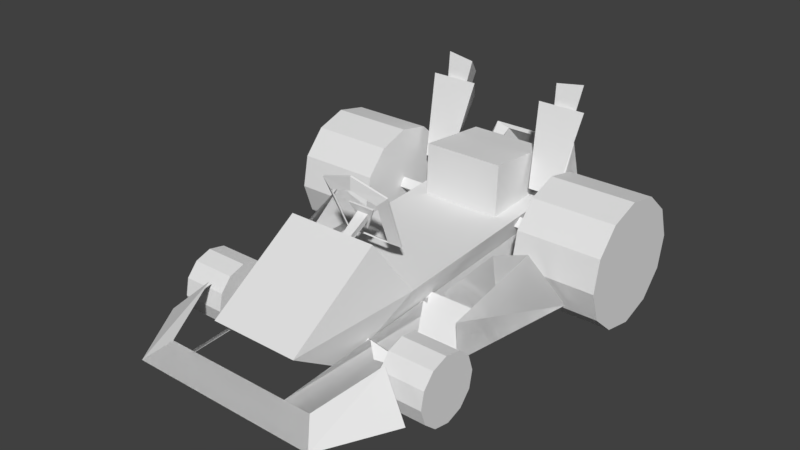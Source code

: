 # Source: rtxtkart.blend  (saved by Blender 2.77.0; exported with 4.5.12 LTS)
import bpy
from mathutils import Matrix  # noqa: F401  (used for matrix-valued properties, if any)

bpy.ops.wm.read_factory_settings(use_empty=True)
scene = bpy.context.scene
scene.name = 'Scene'

# ---- collections
col_collection_1 = bpy.data.collections.new('Collection 1'); scene.collection.children.link(col_collection_1)

# ---- materials (node trees are filled in below, after node groups)
mat_material2_bmp = bpy.data.materials.new('Material2.bmp')
mat_material2_bmp.alpha_threshold = 0.0
mat_material2_bmp.use_transparent_shadow = False
mat_material2_bmp.roughness = 0.5
mat_material_bmp = bpy.data.materials.new('Material.bmp')
mat_material_bmp.alpha_threshold = 0.0
mat_material_bmp.use_transparent_shadow = False
mat_material_bmp.preview_render_type = 'FLAT'
mat_material_bmp.specular_color = (0.5, 0.5, 0.5)
mat_material_bmp.roughness = 0.5
mat_material1_bmp = bpy.data.materials.new('Material1.bmp')
mat_material1_bmp.alpha_threshold = 0.0
mat_material1_bmp.use_transparent_shadow = False
mat_material1_bmp.specular_color = (0.5, 0.5, 0.5)
mat_material1_bmp.roughness = 0.5

# ---- material node trees

# ---- world
world_world = bpy.data.worlds.new('World'); scene.world = world_world
world_world.color = (0.05088, 0.05088, 0.05088)
world_world.use_sun_shadow = False
world_world.sun_shadow_jitter_overblur = 0.0
world_world.cycles.sampling_method = 'MANUAL'

# ---- meshes
me_polygon1 = bpy.data.meshes.new('polygon1')
me_polygon1.from_pydata([(0.106, 0.428, 0.219), (0.07666, 0.4036, 0.2261), (0.0, 0.4634, 0.2314), (0.0, 0.4255, 0.2339), (-0.106, 0.428, 0.219), (-0.07666, 0.4036, 0.2261), (-0.09228, 0.2578, 0.1587), (-0.0669, 0.2732, 0.1802), (0.09228, 0.2578, 0.1587), (0.0669, 0.2732, 0.1802), (0.106, 0.428, 0.219), (0.07666, 0.4036, 0.2261), (0.0, 0.4634, 0.2314), (0.0, 0.4255, 0.2339), (0.106, 0.428, 0.219), (0.07666, 0.4036, 0.2261), (0.09228, 0.2578, 0.1587), (0.0669, 0.2732, 0.1802), (-0.09228, 0.2578, 0.1587), (-0.0669, 0.2732, 0.1802), (-0.106, 0.428, 0.219), (-0.07666, 0.4036, 0.2261), (0.0, 0.4634, 0.2314), (0.0, 0.4255, 0.2339), (0.2275, 0.2256, -0.3425), (0.2556, 0.4541, -0.4287), (0.1392, 0.2256, -0.3425), (0.1111, 0.4541, -0.4287), (0.1833, 0.1963, -0.4087), (0.1833, 0.364, -0.5261), (0.2275, 0.2256, -0.3425), (0.2556, 0.4541, -0.4287), (-0.2556, 0.4541, -0.4287), (-0.2275, 0.2256, -0.3425), (-0.1111, 0.4541, -0.4287), (-0.1392, 0.2256, -0.3425), (-0.1833, 0.364, -0.5261), (-0.1833, 0.1963, -0.4087), (-0.2556, 0.4541, -0.4287), (-0.2275, 0.2256, -0.3425), (-0.1328, 0.0625, -0.4924), (0.1328, 0.0625, -0.4924), (-0.1328, 0.0625, 0.428), (0.1328, 0.0625, 0.428), (-0.1328, 0.1875, 0.5986), (0.1328, 0.1875, 0.5986), (0.2324, 0.1194, 0.6558), (0.2839, 0.07495, 0.72), (-0.2324, 0.1194, 0.6558), (-0.2839, 0.07495, 0.72), (-0.2979, 0.1704, 0.4714), (-0.3979, 0.07495, 0.5237), (0.0, 0.06531, 0.4003), (0.3262, 0.09363, 0.3679), (-0.3262, 0.09363, 0.3679), (0.0, 0.1202, 0.3351), (0.3264, 0.2109, -0.06397), (0.3469, 0.07495, 0.09473), (0.2166, 0.1692, -0.06397), (0.1343, 0.07495, 0.1714), (0.2839, 0.07495, 0.72), (0.3977, 0.07495, 0.5237), (0.2324, 0.1194, 0.6558), (0.2979, 0.1704, 0.4714), (0.3264, 0.2109, -0.06397), (0.2166, 0.1692, -0.06397), (0.3469, 0.07495, 0.09473), (0.1343, 0.07495, 0.1714), (0.3262, 0.1034, 0.3787), (0.0, 0.13, 0.3459), (0.0, 0.0751, 0.4111), (-0.3262, 0.1034, 0.3787), (-0.1526, 0.1194, -0.4714), (-0.1367, 0.2717, -0.582), (-0.2136, 0.07495, -0.5127), (-0.1204, 0.2219, -0.6167), (-0.1204, 0.2219, -0.6167), (-0.1367, 0.2717, -0.582), (-0.2136, 0.07495, -0.5127), (-0.1526, 0.1194, -0.4714), (-0.3416, 0.07495, 0.2588), (-0.2996, 0.1411, 0.2063), (-0.4204, 0.07495, -0.09839), (-0.3264, 0.2109, -0.06397), (-0.1343, 0.07495, 0.1714), (-0.2166, 0.1692, -0.06397), (-0.3469, 0.07495, 0.09473), (-0.3264, 0.2109, -0.06397), (0.1204, 0.2219, -0.6167), (0.2136, 0.07495, -0.5127), (0.1367, 0.2717, -0.582), (0.1526, 0.1194, -0.4714), (0.3264, 0.2109, -0.06397), (0.2996, 0.1411, 0.2063), (0.4204, 0.07495, -0.09839), (0.3416, 0.07495, 0.2588), (0.3264, 0.2109, -0.06397), (0.4204, 0.07495, -0.09839), (0.2996, 0.1411, 0.2063), (0.3416, 0.07495, 0.2588), (-0.3264, 0.2109, -0.06397), (-0.2166, 0.1692, -0.06397), (-0.3469, 0.07495, 0.09473), (-0.1343, 0.07495, 0.1714), (-0.3416, 0.07495, 0.2588), (-0.4204, 0.07495, -0.09839), (-0.2996, 0.1411, 0.2063), (-0.3264, 0.2109, -0.06397), (0.1204, 0.2219, -0.6167), (0.1367, 0.2717, -0.582), (0.2136, 0.07495, -0.5127), (0.1526, 0.1194, -0.4714), (-0.2839, 0.07495, 0.72), (-0.2324, 0.1194, 0.6558), (-0.3979, 0.07495, 0.5237), (-0.2979, 0.1704, 0.4714), (-0.1526, 0.1194, 0.6558), (-0.2136, 0.07495, 0.6558), (-0.2136, 0.07495, -0.5127), (-0.1526, 0.1194, -0.4714), (0.3416, 0.07495, 0.2588), (-0.3416, 0.07495, 0.2588), (-0.2996, 0.1184, 0.1541), (0.2996, 0.1184, 0.1541), (-0.1204, 0.2219, -0.6167), (0.1204, 0.2219, -0.6167), (0.1367, 0.2717, -0.582), (-0.1367, 0.2717, -0.582), (-0.2839, 0.07495, 0.72), (0.2839, 0.07495, 0.72), (0.2324, 0.1194, 0.6558), (-0.2324, 0.1194, 0.6558), (-0.1204, 0.2219, -0.6167), (-0.1367, 0.2717, -0.582), (0.1367, 0.2717, -0.582), (0.1204, 0.2219, -0.6167), (0.1328, 0.1875, 0.5986), (0.1328, 0.3538, 0.3098), (-0.1328, 0.3538, 0.3098), (-0.1328, 0.1875, 0.5986), (-0.1328, 0.3538, 0.3098), (0.1328, 0.3538, 0.3098), (0.1709, 0.1875, 0.2158), (-0.1709, 0.1875, 0.2158), (0.3416, 0.08229, 0.2206), (0.2996, 0.1257, 0.1159), (-0.2996, 0.1257, 0.1159), (-0.3416, 0.08229, 0.2206), (-0.1709, 0.1875, 0.2158), (0.1709, 0.1875, 0.2158), (0.1709, 0.1875, -0.4016), (-0.1709, 0.1875, -0.4016), (-0.1709, 0.1875, -0.4016), (0.1709, 0.1875, -0.4016), (0.1328, 0.0625, -0.4924), (-0.1328, 0.0625, -0.4924), (-0.1526, 0.1194, 0.6558), (-0.1526, 0.1194, -0.4714), (-0.2136, 0.07495, -0.5127), (-0.2136, 0.07495, 0.6558), (0.1328, 0.0625, 0.428), (0.1328, 0.0625, -0.4924), (0.1709, 0.1875, -0.4016), (0.1709, 0.1875, 0.2158), (-0.1328, 0.0625, -0.4924), (-0.1328, 0.0625, 0.428), (-0.1709, 0.1875, 0.2158), (-0.1709, 0.1875, -0.4016), (0.1526, 0.1194, 0.6558), (0.2136, 0.07495, 0.6558), (0.2136, 0.07495, -0.5127), (0.1526, 0.1194, -0.4714), (0.2979, 0.1704, 0.4714), (0.3977, 0.07495, 0.5237), (0.2839, 0.07495, 0.72), (0.2324, 0.1194, 0.6558), (-0.1206, 0.08545, -0.1973), (0.1206, 0.08545, -0.1973), (0.1206, 0.3408, -0.2227), (-0.1206, 0.3408, -0.2227), (-0.1206, 0.3408, -0.2227), (0.1206, 0.3408, -0.2227), (0.1206, 0.3069, -0.4478), (-0.1206, 0.3069, -0.4478), (-0.1206, 0.3069, -0.4478), (0.1206, 0.3069, -0.4478), (0.1206, 0.08545, -0.4668), (-0.1206, 0.08545, -0.4668), (0.1206, 0.08545, -0.1973), (0.1206, 0.08545, -0.4668), (0.1206, 0.3069, -0.4478), (0.1206, 0.3408, -0.2227), (-0.1206, 0.08545, -0.4668), (-0.1206, 0.08545, -0.1973), (-0.1206, 0.3408, -0.2227), (-0.1206, 0.3069, -0.4478), (0.1526, 0.1194, 0.6558), (0.1526, 0.1194, -0.4714), (0.2136, 0.07495, -0.5127), (0.2136, 0.07495, 0.6558), (0.04077, 0.3684, 0.1956), (0.0, 0.2937, 0.1755), (-0.04077, 0.3684, 0.1956), (0.04077, 0.3684, 0.1956), (-0.04077, 0.3684, 0.1956), (0.0, 0.2937, 0.1755), (0.1328, 0.0625, 0.428), (0.1709, 0.1875, 0.2158), (0.1328, 0.1875, 0.5986), (-0.1848, 0.142, -0.3495), (-0.2283, 0.5148, -0.4679), (-0.1442, 0.5031, -0.4632), (0.1848, 0.142, -0.3495), (0.1442, 0.5031, -0.4632), (0.2283, 0.5148, -0.4679), (0.1111, 0.4541, -0.4287), (0.2556, 0.4541, -0.4287), (0.1833, 0.364, -0.5261), (0.1328, 0.1875, 0.5986), (0.1709, 0.1875, 0.2158), (0.1328, 0.3538, 0.3098), (-0.1709, 0.1875, 0.2158), (-0.1328, 0.1875, 0.5986), (-0.1328, 0.3538, 0.3098), (-0.4187, 0.1631, -0.2862), (-0.1348, 0.1829, -0.2562), (-0.1348, 0.1345, -0.3082), (0.4187, 0.1631, -0.2862), (0.1348, 0.1345, -0.3082), (0.1348, 0.1829, -0.2562), (0.01758, 0.3479, 0.1919), (-0.01758, 0.3479, 0.1919), (0.0, 0.2056, 0.4539), (-0.1709, 0.1875, 0.2158), (-0.1328, 0.0625, 0.428), (-0.1328, 0.1875, 0.5986), (-0.1111, 0.4541, -0.4287), (-0.1833, 0.364, -0.5261), (-0.2556, 0.4541, -0.4287), (0.1783, 0.4438, -0.5273), (-0.1783, 0.4438, -0.5273), (0.0669, 0.2748, 0.1761), (0.07666, 0.4052, 0.222), (0.09228, 0.2595, 0.1546), (-0.106, 0.4296, 0.2149), (0.0, 0.465, 0.2274), (-0.0669, 0.2748, 0.1761), (0.09228, 0.2595, 0.1546), (-0.09228, 0.2595, 0.1546), (0.07666, 0.4052, 0.222), (0.0, 0.4272, 0.2298), (0.106, 0.4296, 0.2149), (0.106, 0.4296, 0.2149), (-0.07666, 0.4052, 0.222), (0.0, 0.4272, 0.2298), (0.0, 0.465, 0.2274), (0.0669, 0.2748, 0.1761), (-0.01195, 0.325, 0.1897), (0.0, 0.1826, 0.4517), (0.01195, 0.325, 0.1897), (-0.04077, 0.3671, 0.2006), (0.0, 0.2924, 0.1805), (0.04077, 0.3671, 0.2006), (-0.2136, 0.06384, -0.5087), (-0.2136, 0.07396, 0.6591), (-0.09262, 0.2606, -0.5781), (-0.1354, 0.1455, -0.4805), (-0.07852, 0.2108, -0.6127), (-0.1526, 0.1184, 0.6591), (-0.07972, 0.2108, -0.6127), (0.1041, 0.2606, -0.5781), (0.1896, 0.101, -0.5218), (0.1354, 0.1455, -0.4805), (0.1526, 0.1083, -0.4675), (0.2136, 0.06384, -0.5087), (-0.1896, 0.101, -0.5218), (0.09236, 0.2108, -0.6127), (0.09236, 0.2108, -0.6127), (0.1526, 0.1184, 0.6591), (-0.1526, 0.1083, -0.4675), (0.1041, 0.2606, -0.5781), (-0.09142, 0.2606, -0.5781), (0.2136, 0.07396, 0.6591), (0.1348, 0.1097, -0.2903), (0.1348, 0.158, -0.2383), (0.4187, 0.1382, -0.2683), (-0.1348, 0.158, -0.2383), (-0.1348, 0.1097, -0.2903), (-0.4187, 0.1382, -0.2683)], [], [(10, 8, 243, 252), (1, 3, 250, 249), (2, 3, 4), (3, 5, 4), (4, 5, 6), (5, 7, 6), (6, 7, 8), (7, 9, 8), (20, 18, 248, 244), (9, 11, 242, 241), (12, 13, 14), (13, 15, 14), (14, 15, 16), (15, 17, 16), (2, 0, 251, 255), (16, 17, 256, 247), (23, 22, 245, 254), (22, 20, 244, 245), (18, 16, 247, 248), (8, 9, 241, 243), (24, 25, 26), (25, 27, 26), (26, 27, 28), (27, 29, 28), (28, 29, 30), (29, 31, 30), (32, 33, 34), (33, 35, 34), (34, 35, 36), (35, 37, 36), (36, 37, 38), (37, 39, 38), (40, 41, 42), (41, 43, 42), (42, 43, 44), (43, 45, 44), (46, 47, 48), (47, 49, 48), (48, 49, 50), (49, 51, 50), (55, 54, 52), (53, 55, 52), (56, 57, 58), (57, 59, 58), (60, 61, 62), (61, 63, 62), (64, 65, 66), (65, 67, 66), (68, 70, 69), (69, 70, 71), (72, 73, 74), (73, 75, 74), (76, 78, 77), (77, 78, 79), (80, 81, 82), (81, 83, 82), (84, 85, 86), (85, 87, 86), (88, 89, 90), (89, 91, 90), (92, 93, 94), (93, 95, 94), (96, 97, 98), (97, 99, 98), (100, 101, 102), (101, 103, 102), (104, 105, 106), (105, 107, 106), (108, 110, 109), (109, 110, 111), (112, 113, 114), (113, 115, 114), (116, 117, 118), (118, 119, 116), (120, 121, 122), (122, 123, 120), (124, 125, 126), (126, 127, 124), (128, 129, 130), (130, 131, 128), (132, 134, 133), (134, 132, 135), (136, 137, 138), (138, 139, 136), (140, 141, 142), (142, 143, 140), (144, 145, 146), (146, 147, 144), (148, 149, 150), (150, 151, 148), (152, 153, 154), (154, 155, 152), (156, 158, 157), (158, 156, 159), (160, 161, 162), (162, 163, 160), (164, 165, 166), (166, 167, 164), (168, 169, 170), (170, 171, 168), (172, 173, 174), (174, 175, 172), (176, 177, 178), (178, 179, 176), (180, 181, 182), (182, 183, 180), (184, 185, 186), (186, 187, 184), (188, 189, 190), (190, 191, 188), (192, 193, 194), (194, 195, 192), (196, 198, 197), (198, 196, 199), (68, 69, 55, 53), (70, 68, 53, 52), (200, 201, 202), (203, 205, 204), (206, 207, 208), (209, 211, 210), (212, 214, 213), (215, 216, 217), (218, 219, 220), (221, 222, 223), (224, 226, 225), (227, 229, 228), (230, 232, 231), (233, 234, 235), (236, 237, 238), (210, 240, 209), (211, 209, 240), (213, 239, 212), (214, 212, 239), (214, 239, 213), (211, 240, 210), (251, 249, 255), (249, 250, 255), (243, 241, 252), (241, 242, 252), (247, 256, 248), (256, 246, 248), (248, 246, 244), (246, 253, 244), (244, 253, 245), (253, 254, 245), (3, 2, 255, 250), (21, 23, 254, 253), (19, 21, 253, 246), (0, 1, 249, 251), (11, 10, 252, 242), (17, 19, 246, 256), (259, 257, 258), (230, 231, 257, 259), (232, 230, 259, 258), (231, 232, 258, 257), (262, 260, 261), (205, 203, 262, 261), (203, 204, 260, 262), (204, 205, 261, 260), (267, 265, 275), (265, 266, 275), (277, 280, 271), (280, 272, 271), (269, 281, 270), (270, 276, 269), (268, 279, 263), (263, 264, 268), (278, 273, 274), (274, 282, 278), (196, 197, 273, 278), (109, 111, 272, 280), (135, 132, 269, 276), (79, 78, 275, 266), (199, 196, 278, 282), (159, 156, 268, 264), (108, 109, 280, 277), (76, 77, 265, 267), (111, 110, 271, 272), (197, 198, 274, 273), (132, 133, 281, 269), (78, 76, 267, 275), (134, 135, 276, 270), (133, 134, 270, 281), (158, 159, 264, 263), (198, 199, 282, 274), (110, 108, 277, 271), (77, 79, 266, 265), (156, 157, 279, 268), (157, 158, 263, 279), (288, 286, 287), (285, 283, 284), (228, 229, 284, 283), (226, 224, 288, 287), (225, 226, 287, 286), (227, 228, 283, 285), (224, 225, 286, 288), (229, 227, 285, 284), (69, 71, 54, 55), (71, 70, 52, 54)])
_uv = me_polygon1.uv_layers.new(name='UVMap')
_uv.uv.foreach_set('vector', [0.4874, 0.4133, 0.3397, 0.4133, 0.3398, 0.4097, 0.4876, 0.4097, 0.4051, 0.4241, 0.3397, 0.4241, 0.3397, 0.4205, 0.4051, 0.4205, 0.6797, -0.2949, 0.6348, -0.2949, 0.6797, -0.2949, 0.6348, -0.2949, 0.6348, -0.2949, 0.6797, -0.2949, 0.6797, -0.2949, 0.6348, -0.2949, 0.6797, -0.4609, 0.6348, -0.2949, 0.6348, -0.4609, 0.6797, -0.4609, 0.6797, -0.4609, 0.6348, -0.4609, 0.6797, -0.4609, 0.6348, -0.4609, 0.6348, -0.4609, 0.6797, -0.4609, 0.6379, 0.4006, 0.4902, 0.4022, 0.4903, 0.3987, 0.6381, 0.397, 0.3397, 0.4133, 0.4527, 0.4133, 0.4529, 0.4169, 0.3399, 0.4169, 0.6797, -0.2949, 0.6348, -0.2949, 0.6797, -0.2949, 0.6348, -0.2949, 0.6348, -0.2949, 0.6797, -0.2949, 0.6797, -0.2949, 0.6348, -0.2949, 0.6797, -0.4609, 0.6348, -0.2949, 0.6348, -0.4609, 0.6797, -0.4609, 0.3397, 0.4169, 0.4315, 0.4169, 0.4314, 0.4205, 0.3397, 0.4205, 0.6797, -0.4609, 0.6348, -0.4609, 0.6348, -0.4609, 0.6797, -0.4609, 0.0, 0.0, 0.0, 0.0, 0.0, 0.0, 0.0, 0.0, 0.7296, 0.4022, 0.6379, 0.4006, 0.6381, 0.397, 0.7298, 0.3987, 0.4902, 0.4022, 0.3397, 0.3971, 0.3398, 0.3935, 0.4903, 0.3987, 0.6797, -0.4609, 0.6348, -0.4609, 0.6348, -0.4609, 0.6797, -0.4609, 0.1797, -0.9941, 0.1797, -0.6309, 0.005859, -0.9941, 0.1797, -0.6309, 0.005859, -0.6309, 0.005859, -0.9941, 0.005859, -0.9941, 0.005859, -0.6309, 0.1797, -0.9941, 0.005859, -0.6309, 0.1797, -0.6309, 0.1797, -0.9941, 0.1797, -0.9941, 0.1797, -0.6309, 0.005859, -0.9941, 0.1797, -0.6309, 0.005859, -0.6309, 0.005859, -0.9941, 0.1797, -0.6309, 0.1797, -0.9941, 0.005859, -0.6309, 0.1797, -0.9941, 0.005859, -0.9941, 0.005859, -0.6309, 0.005859, -0.6309, 0.005859, -0.9941, 0.1797, -0.6309, 0.005859, -0.9941, 0.1797, -0.9941, 0.1797, -0.6309, 0.1797, -0.6309, 0.1797, -0.9941, 0.005859, -0.6309, 0.1797, -0.9941, 0.005859, -0.9941, 0.005859, -0.6309, 0.005859, -0.07422, 0.1855, -0.07422, 0.005859, -0.4941, 0.1855, -0.07422, 0.1855, -0.4941, 0.005859, -0.4941, 0.005859, -0.4941, 0.1855, -0.4941, 0.005859, -0.6152, 0.1855, -0.4941, 0.1855, -0.6152, 0.005859, -0.6152, 0.9941, -0.07031, 0.9941, -0.209, 0.8145, -0.07031, 0.9941, -0.209, 0.8145, -0.209, 0.8145, -0.07031, 0.8145, -0.07031, 0.8145, -0.209, 0.9941, -0.07031, 0.8145, -0.209, 0.9941, -0.209, 0.9941, -0.07031, 0.2891, -0.2734, 0.7656, -0.2051, 0.2891, -0.2051, 0.7656, -0.2051, 0.2891, -0.2734, 0.2891, -0.2051, 0.9902, -0.1172, 0.9902, -0.2441, 0.8281, -0.07227, 0.9902, -0.2441, 0.8203, -0.2441, 0.8281, -0.07227, 0.8145, -0.209, 0.9941, -0.209, 0.8145, -0.07031, 0.9941, -0.209, 0.9941, -0.07031, 0.8145, -0.07031, 0.9902, -0.1172, 0.8281, -0.07227, 0.9902, -0.2441, 0.8281, -0.07227, 0.8203, -0.2441, 0.9902, -0.2441, 0.7656, -0.2051, 0.2891, -0.2051, 0.2891, -0.2734, 0.2891, -0.2734, 0.2891, -0.2051, 0.7656, -0.2051, 0.005859, -0.009766, 0.9941, -0.009766, 0.005859, -0.05469, 0.9941, -0.009766, 0.9941, -0.05469, 0.005859, -0.05469, 0.9941, -0.05469, 0.005859, -0.05469, 0.9941, -0.009766, 0.9941, -0.009766, 0.005859, -0.05469, 0.005859, -0.009766, 0.8145, -0.209, 0.8145, -0.07031, 0.9941, -0.209, 0.8145, -0.07031, 0.9941, -0.07031, 0.9941, -0.209, 0.8203, -0.2441, 0.8281, -0.07227, 0.9902, -0.2441, 0.8281, -0.07227, 0.9902, -0.1172, 0.9902, -0.2441, 0.9941, -0.05469, 0.005859, -0.05469, 0.9941, -0.009766, 0.005859, -0.05469, 0.005859, -0.009766, 0.9941, -0.009766, 0.9941, -0.07031, 0.8145, -0.07031, 0.9941, -0.209, 0.8145, -0.07031, 0.8145, -0.209, 0.9941, -0.209, 0.9941, -0.07031, 0.9941, -0.209, 0.8145, -0.07031, 0.9941, -0.209, 0.8145, -0.209, 0.8145, -0.07031, 0.9902, -0.1172, 0.8281, -0.07227, 0.9902, -0.2441, 0.8281, -0.07227, 0.8203, -0.2441, 0.9902, -0.2441, 0.8145, -0.209, 0.9941, -0.209, 0.8145, -0.07031, 0.9941, -0.209, 0.9941, -0.07031, 0.8145, -0.07031, 0.9941, -0.05469, 0.005859, -0.05469, 0.9941, -0.009766, 0.9941, -0.009766, 0.005859, -0.05469, 0.005859, -0.009766, 0.8145, -0.209, 0.8145, -0.07031, 0.9941, -0.209, 0.8145, -0.07031, 0.9941, -0.07031, 0.9941, -0.209, 0.8164, -0.3203, 0.8164, -0.2852, 0.9941, -0.2852, 0.9941, -0.2852, 0.9941, -0.3203, 0.8164, -0.3203, 0.9941, -0.2383, 0.8145, -0.2383, 0.8145, -0.08203, 0.8145, -0.08203, 0.9941, -0.08203, 0.9941, -0.2383, 0.009766, -0.05078, 0.9902, -0.05078, 0.9902, -0.009766, 0.9902, -0.009766, 0.009766, -0.009766, 0.009766, -0.05078, 0.8145, -0.209, 0.9941, -0.209, 0.9941, -0.07031, 0.9941, -0.07031, 0.8145, -0.07031, 0.8145, -0.209, 0.009766, -0.05078, 0.9902, -0.009766, 0.009766, -0.009766, 0.9902, -0.009766, 0.009766, -0.05078, 0.9902, -0.05078, 0.9844, -0.9844, 0.875, -0.2852, 0.875, -0.2852, 0.875, -0.2852, 0.9844, -0.9844, 0.9844, -0.9844, 0.03516, -0.07031, 0.1543, -0.07031, 0.1543, -0.4844, 0.1543, -0.4844, 0.03516, -0.4844, 0.03516, -0.07031, 0.9941, -0.2383, 0.9941, -0.08203, 0.8145, -0.08203, 0.8145, -0.08203, 0.8145, -0.2383, 0.9941, -0.2383, 0.01953, -0.4551, 0.1641, -0.4551, 0.1641, -0.0957, 0.1641, -0.0957, 0.01953, -0.0957, 0.01953, -0.4551, 0.8145, -0.07031, 0.9941, -0.07031, 0.9941, -0.1504, 0.9941, -0.1504, 0.8145, -0.1504, 0.8145, -0.07031, 0.8164, -0.3203, 0.9941, -0.2852, 0.9941, -0.3203, 0.9941, -0.2852, 0.8164, -0.3203, 0.8164, -0.2852, 0.9121, -0.3047, 0.9902, -0.3047, 0.9902, -0.2852, 0.9902, -0.2852, 0.9121, -0.2852, 0.9121, -0.3047, 0.9902, -0.3047, 0.9121, -0.3047, 0.9121, -0.2852, 0.9121, -0.2852, 0.9902, -0.2852, 0.9902, -0.3047, 0.8164, -0.3203, 0.8164, -0.2852, 0.9941, -0.2852, 0.9941, -0.2852, 0.9941, -0.3203, 0.8164, -0.3203, 0.9941, -0.07031, 0.9941, -0.209, 0.8145, -0.209, 0.8145, -0.209, 0.8145, -0.07031, 0.9941, -0.07031, 0.1953, -0.7207, 0.8047, -0.7207, 0.8047, -0.5547, 0.8047, -0.5547, 0.1953, -0.5547, 0.1953, -0.7207, 0.1953, -0.07031, 0.8047, -0.07031, 0.8047, -0.4609, 0.8047, -0.4609, 0.1953, -0.4609, 0.1953, -0.07031, 0.1953, -0.9961, 0.8047, -0.9961, 0.8047, -0.5742, 0.8047, -0.5742, 0.1953, -0.5742, 0.1953, -0.9961, 0.2305, -0.2949, 0.7949, -0.2949, 0.6035, -0.07031, 0.6035, -0.07031, 0.2305, -0.07031, 0.2305, -0.2949, 0.7949, -0.2949, 0.2305, -0.2949, 0.2305, -0.07031, 0.2305, -0.07031, 0.6035, -0.07031, 0.7949, -0.2949, 0.8164, -0.3203, 0.9941, -0.2852, 0.9941, -0.3203, 0.9941, -0.2852, 0.8164, -0.3203, 0.8164, -0.2852, 0.7656, -0.2051, 0.2891, -0.2734, 0.2891, -0.2734, 0.7656, -0.2051, 0.2891, -0.2051, 0.7656, -0.2051, 0.7656, -0.2051, 0.2891, -0.2051, 0.5449, -0.0957, 0.4492, -0.1797, 0.3633, -0.0957, 0.5449, -0.0957, 0.4492, -0.1797, 0.3633, -0.0957, 0.9609, -0.9395, 0.9629, -0.3262, 0.8203, -0.9395, 0.09375, -0.3848, 0.0332, -0.7305, 0.1543, -0.7305, 0.09375, -0.3848, 0.1543, -0.7305, 0.0332, -0.7305, 0.005859, -0.6797, 0.1855, -0.6797, 0.0918, -0.6309, 0.9844, -0.9844, 0.9844, -0.2852, 0.875, -0.2852, 0.9844, -0.2852, 0.9844, -0.9844, 0.875, -0.2852, 0.7656, -0.2051, 0.2891, -0.2734, 0.2891, -0.2051, 0.7656, -0.2051, 0.2891, -0.2051, 0.2891, -0.2734, 0.7109, -0.07031, 0.75, -0.5352, 0.7891, -0.07031, 0.9629, -0.3262, 0.9609, -0.9395, 0.8203, -0.9395, 0.005859, -0.6797, 0.0918, -0.6309, 0.1855, -0.6797, 0.3149, 0.9086, 0.2106, 0.9093, 0.2431, 0.507, 0.2035, 0.9187, 0.2256, 0.5046, 0.3059, 0.921, 0.2855, 0.9031, 0.2002, 0.9026, 0.2772, 0.558, 0.1961, 0.9191, 0.2761, 0.4579, 0.3158, 0.9194, 0.5008, 0.3813, 0.4405, 0.4292, 0.4405, 0.3573, 0.5658, 0.3573, 0.5391, 0.424, 0.5008, 0.3573, 0.4943, 0.3983, 0.4897, 0.4056, 0.4693, 0.3983, 0.4897, 0.4056, 0.4719, 0.4063, 0.4693, 0.3983, 0.4693, 0.3983, 0.4737, 0.3914, 0.5095, 0.3983, 0.4737, 0.3914, 0.5044, 0.3913, 0.5095, 0.3983, 0.4693, 0.3555, 0.4772, 0.3576, 0.4894, 0.3913, 0.4772, 0.3576, 0.4917, 0.3835, 0.4894, 0.3913, 0.4894, 0.3913, 0.4917, 0.3835, 0.5281, 0.3804, 0.4917, 0.3835, 0.5213, 0.375, 0.5281, 0.3804, 0.5281, 0.3804, 0.5213, 0.375, 0.5307, 0.3555, 0.5213, 0.375, 0.5225, 0.3573, 0.5307, 0.3555, 0.6348, -0.2949, 0.6797, -0.2949, 0.6797, -0.2949, 0.6348, -0.2949, 0.5618, 0.4037, 0.6272, 0.4023, 0.6273, 0.4058, 0.562, 0.4073, 0.4488, 0.4023, 0.5618, 0.4037, 0.562, 0.4073, 0.4489, 0.4058, 0.0, 0.0, 0.0, 0.0, 0.0, 0.0, 0.0, 0.0, 0.0, 0.0, 0.0, 0.0, 0.0, 0.0, 0.0, 0.0, 0.3397, 0.4061, 0.4488, 0.4023, 0.4489, 0.4058, 0.3398, 0.4096, 0.7109, -0.07031, 0.7891, -0.07031, 0.75, -0.5352, 0.7109, -0.07031, 0.7891, -0.07031, 0.7891, -0.07031, 0.7109, -0.07031, 0.75, -0.5352, 0.7109, -0.07031, 0.7109, -0.07031, 0.75, -0.5352, 0.7891, -0.07031, 0.75, -0.5352, 0.75, -0.5352, 0.7891, -0.07031, 0.5449, -0.0957, 0.3633, -0.0957, 0.4492, -0.1797, 0.4492, -0.1797, 0.5449, -0.0957, 0.5449, -0.0957, 0.4492, -0.1797, 0.5449, -0.0957, 0.3633, -0.0957, 0.3633, -0.0957, 0.5449, -0.0957, 0.3633, -0.0957, 0.4492, -0.1797, 0.4492, -0.1797, 0.3633, -0.0957, 0.9941, -0.05469, 0.9941, -0.009766, 0.005859, -0.05469, 0.9941, -0.009766, 0.005859, -0.009766, 0.005859, -0.05469, 0.9941, -0.05469, 0.9941, -0.009766, 0.005859, -0.05469, 0.9941, -0.009766, 0.005859, -0.009766, 0.005859, -0.05469, 0.009766, -0.05078, 0.009766, -0.009766, 0.9902, -0.009766, 0.9902, -0.009766, 0.9902, -0.05078, 0.009766, -0.05078, 0.8164, -0.3203, 0.9941, -0.3203, 0.9941, -0.2852, 0.9941, -0.2852, 0.8164, -0.2852, 0.8164, -0.3203, 0.8164, -0.3203, 0.9941, -0.3203, 0.9941, -0.2852, 0.9941, -0.2852, 0.8164, -0.2852, 0.8164, -0.3203, 0.8164, -0.3203, 0.9941, -0.3203, 0.9941, -0.3203, 0.8164, -0.3203, 0.9941, -0.009766, 0.005859, -0.009766, 0.005859, -0.009766, 0.9941, -0.009766, 0.9902, -0.05078, 0.009766, -0.05078, 0.009766, -0.05078, 0.9902, -0.05078, 0.005859, -0.009766, 0.005859, -0.05469, 0.005859, -0.05469, 0.005859, -0.009766, 0.8164, -0.2852, 0.8164, -0.3203, 0.8164, -0.3203, 0.8164, -0.2852, 0.8164, -0.2852, 0.8164, -0.3203, 0.8164, -0.3203, 0.8164, -0.2852, 0.9941, -0.05469, 0.9941, -0.009766, 0.9941, -0.009766, 0.9941, -0.05469, 0.9941, -0.05469, 0.9941, -0.009766, 0.9941, -0.009766, 0.9941, -0.05469, 0.005859, -0.009766, 0.005859, -0.05469, 0.005859, -0.05469, 0.005859, -0.009766, 0.9941, -0.3203, 0.9941, -0.2852, 0.9941, -0.2852, 0.9941, -0.3203, 0.009766, -0.05078, 0.009766, -0.009766, 0.009766, -0.009766, 0.009766, -0.05078, 0.005859, -0.05469, 0.9941, -0.05469, 0.9941, -0.05469, 0.005859, -0.05469, 0.9902, -0.009766, 0.9902, -0.05078, 0.9902, -0.05078, 0.9902, -0.009766, 0.009766, -0.009766, 0.9902, -0.009766, 0.9902, -0.009766, 0.009766, -0.009766, 0.9941, -0.2852, 0.8164, -0.2852, 0.8164, -0.2852, 0.9941, -0.2852, 0.9941, -0.2852, 0.8164, -0.2852, 0.8164, -0.2852, 0.9941, -0.2852, 0.005859, -0.05469, 0.9941, -0.05469, 0.9941, -0.05469, 0.005859, -0.05469, 0.9941, -0.009766, 0.005859, -0.009766, 0.005859, -0.009766, 0.9941, -0.009766, 0.8164, -0.3203, 0.9941, -0.3203, 0.9941, -0.3203, 0.8164, -0.3203, 0.9941, -0.3203, 0.9941, -0.2852, 0.9941, -0.2852, 0.9941, -0.3203, 0.7656, -0.2051, 0.2891, -0.2051, 0.2891, -0.2734, 0.7656, -0.2051, 0.2891, -0.2734, 0.2891, -0.2051, 0.2891, -0.2734, 0.2891, -0.2051, 0.2891, -0.2051, 0.2891, -0.2734, 0.2891, -0.2734, 0.7656, -0.2051, 0.7656, -0.2051, 0.2891, -0.2734, 0.2891, -0.2051, 0.2891, -0.2734, 0.2891, -0.2734, 0.2891, -0.2051, 0.7656, -0.2051, 0.2891, -0.2734, 0.2891, -0.2734, 0.7656, -0.2051, 0.7656, -0.2051, 0.2891, -0.2051, 0.2891, -0.2051, 0.7656, -0.2051, 0.2891, -0.2051, 0.7656, -0.2051, 0.7656, -0.2051, 0.2891, -0.2051, 0.2891, -0.2734, 0.7656, -0.2051, 0.7656, -0.2051, 0.2891, -0.2734, 0.7656, -0.2051, 0.2891, -0.2051, 0.2891, -0.2051, 0.7656, -0.2051])
me_polygon1.materials.append(mat_material2_bmp)
me_polygon1.use_remesh_preserve_volume = False
me_polygon1.use_remesh_preserve_attributes = False
me_polygon1.use_mirror_vertex_groups = False
me_polygon1.update()
me_wheel = bpy.data.meshes.new('wheel')
me_wheel.from_pydata([(0.6548, -1.192, 2.071), (0.3925, -1.192, 1.92), (0.4741, -1.192, 1.615), (0.3211, -1.192, 2.405), (0.1697, -1.192, 2.143), (-0.1347, -1.192, 2.527), (-0.1347, -1.192, 2.224), (-0.5905, -1.192, 2.405), (-0.4391, -1.192, 2.143), (-0.9242, -1.192, 2.071), (-0.6619, -1.192, 1.92), (-1.046, -1.192, 1.615), (-0.7434, -1.192, 1.615), (-0.6619, -1.192, 1.311), (-0.9242, -1.192, 1.16), (-0.4391, -1.192, 1.088), (-0.5905, -1.192, 0.8259), (-0.1347, -1.192, 1.007), (-0.1347, -1.192, 0.7037), (0.1697, -1.192, 1.088), (0.3211, -1.192, 0.8259), (0.3925, -1.192, 1.311), (0.6548, -1.192, 1.16), (0.777, -1.192, 1.615), (-0.9242, -0.6039, 2.071), (-0.6619, -0.6036, 1.92), (-1.046, -0.6039, 1.615), (-0.4391, -0.6036, 2.143), (-0.5905, -0.6039, 2.405), (-0.1347, -0.6036, 2.224), (-0.1347, -0.6039, 2.527), (0.1697, -0.6036, 2.143), (0.3211, -0.6039, 2.405), (0.3925, -0.6036, 1.92), (0.6548, -0.6039, 2.071), (0.4741, -0.6036, 1.615), (0.777, -0.6039, 1.615), (0.6548, -0.6039, 1.16), (0.3925, -0.6036, 1.311), (0.3211, -0.6039, 0.8259), (0.1697, -0.6036, 1.088), (-0.1347, -0.6039, 0.7037), (-0.1347, -0.6036, 1.007), (-0.5905, -0.6039, 0.8259), (-0.4391, -0.6036, 1.088), (-0.9242, -0.6039, 1.16), (-0.6619, -0.6036, 1.311), (-0.7434, -0.6036, 1.615), (-0.9242, -1.192, 2.071), (-1.046, -0.6039, 1.615), (-1.046, -1.192, 1.615), (-0.9242, -0.6039, 2.071), (-0.5905, -1.192, 2.405), (-0.9242, -0.6039, 2.071), (-0.9242, -1.192, 2.071), (-0.5905, -0.6039, 2.405), (-1.046, -1.192, 1.615), (-0.9242, -0.6039, 1.16), (-0.9242, -1.192, 1.16), (-1.046, -0.6039, 1.615), (0.6548, -1.192, 2.071), (0.3211, -0.6039, 2.405), (0.3211, -1.192, 2.405), (0.6548, -0.6039, 2.071), (-0.9242, -1.192, 1.16), (-0.5905, -0.6039, 0.8259), (-0.5905, -1.192, 0.8259), (-0.9242, -0.6039, 1.16), (0.3211, -1.192, 2.405), (-0.1347, -0.6039, 2.527), (-0.1347, -1.192, 2.527), (0.3211, -0.6039, 2.405), (-0.1347, -1.192, 2.527), (-0.5905, -0.6039, 2.405), (-0.5905, -1.192, 2.405), (-0.1347, -0.6039, 2.527), (0.6548, -1.192, 1.16), (0.777, -0.6039, 1.615), (0.777, -1.192, 1.615), (0.6548, -0.6039, 1.16), (0.777, -1.192, 1.615), (0.6548, -0.6039, 2.071), (0.6548, -1.192, 2.071), (0.777, -0.6039, 1.615), (-0.1347, -1.192, 0.7037), (0.3211, -0.6039, 0.8259), (0.3211, -1.192, 0.8259), (-0.1347, -0.6039, 0.7037), (-0.5905, -1.192, 0.8259), (-0.1347, -0.6039, 0.7037), (-0.1347, -1.192, 0.7037), (-0.5905, -0.6039, 0.8259), (0.6548, -0.6039, 1.16), (0.3211, -1.192, 0.8259), (0.3211, -0.6039, 0.8259), (0.6548, -1.192, 1.16), (-0.1347, -1.192, 1.615), (-0.1347, -0.6036, 1.615), (0.5516, -0.9463, -1.375), (0.4131, -0.9462, -1.455), (0.4562, -0.9462, -1.615), (0.3754, -0.9463, -1.198), (0.2954, -0.9462, -1.337), (0.1347, -0.9463, -1.134), (0.1347, -0.9462, -1.294), (-0.106, -0.9463, -1.198), (-0.02606, -0.9462, -1.337), (-0.2823, -0.9463, -1.375), (-0.1437, -0.9462, -1.455), (-0.3468, -0.9463, -1.615), (-0.1868, -0.9462, -1.615), (-0.1437, -0.9462, -1.776), (-0.2823, -0.9463, -1.856), (-0.02606, -0.9462, -1.894), (-0.106, -0.9463, -2.032), (0.1347, -0.9462, -1.937), (0.1347, -0.9463, -2.097), (0.2954, -0.9462, -1.894), (0.3754, -0.9463, -2.032), (0.4131, -0.9462, -1.776), (0.5516, -0.9463, -1.856), (0.6161, -0.9463, -1.615), (-0.2823, -0.6358, -1.375), (-0.1437, -0.6357, -1.455), (-0.3468, -0.6358, -1.615), (-0.02606, -0.6357, -1.337), (-0.106, -0.6358, -1.198), (0.1347, -0.6357, -1.294), (0.1347, -0.6358, -1.134), (0.2954, -0.6357, -1.337), (0.3754, -0.6358, -1.198), (0.4131, -0.6357, -1.455), (0.5516, -0.6358, -1.375), (0.4562, -0.6357, -1.615), (0.6161, -0.6358, -1.615), (0.5516, -0.6358, -1.856), (0.4131, -0.6357, -1.776), (0.3754, -0.6358, -2.032), (0.2954, -0.6357, -1.894), (0.1347, -0.6358, -2.097), (0.1347, -0.6357, -1.937), (-0.106, -0.6358, -2.032), (-0.02606, -0.6357, -1.894), (-0.2823, -0.6358, -1.856), (-0.1437, -0.6357, -1.776), (-0.1868, -0.6357, -1.615), (-0.2823, -0.9463, -1.375), (-0.3468, -0.6358, -1.615), (-0.3468, -0.9463, -1.615), (-0.2823, -0.6358, -1.375), (-0.106, -0.9463, -1.198), (-0.2823, -0.6358, -1.375), (-0.2823, -0.9463, -1.375), (-0.106, -0.6358, -1.198), (-0.3468, -0.9463, -1.615), (-0.2823, -0.6358, -1.856), (-0.2823, -0.9463, -1.856), (-0.3468, -0.6358, -1.615), (0.5516, -0.9463, -1.375), (0.3754, -0.6358, -1.198), (0.3754, -0.9463, -1.198), (0.5516, -0.6358, -1.375), (-0.2823, -0.9463, -1.856), (-0.106, -0.6358, -2.032), (-0.106, -0.9463, -2.032), (-0.2823, -0.6358, -1.856), (0.3754, -0.9463, -1.198), (0.1347, -0.6358, -1.134), (0.1347, -0.9463, -1.134), (0.3754, -0.6358, -1.198), (0.1347, -0.9463, -1.134), (-0.106, -0.6358, -1.198), (-0.106, -0.9463, -1.198), (0.1347, -0.6358, -1.134), (0.5516, -0.9463, -1.856), (0.6161, -0.6358, -1.615), (0.6161, -0.9463, -1.615), (0.5516, -0.6358, -1.856), (0.6161, -0.9463, -1.615), (0.5516, -0.6358, -1.375), (0.5516, -0.9463, -1.375), (0.6161, -0.6358, -1.615), (0.1347, -0.9463, -2.097), (0.3754, -0.6358, -2.032), (0.3754, -0.9463, -2.032), (0.1347, -0.6358, -2.097), (-0.106, -0.9463, -2.032), (0.1347, -0.6358, -2.097), (0.1347, -0.9463, -2.097), (-0.106, -0.6358, -2.032), (0.5516, -0.6358, -1.856), (0.3754, -0.9463, -2.032), (0.3754, -0.6358, -2.032), (0.5516, -0.9463, -1.856), (0.1347, -0.9462, -1.615), (0.1347, -0.6357, -1.615), (0.6548, 1.192, 2.071), (0.3925, 1.192, 1.92), (0.4741, 1.192, 1.615), (0.3211, 1.192, 2.405), (0.1697, 1.192, 2.143), (-0.1347, 1.192, 2.527), (-0.1347, 1.192, 2.224), (-0.5905, 1.192, 2.405), (-0.4391, 1.192, 2.143), (-0.9242, 1.192, 2.071), (-0.6619, 1.192, 1.92), (-1.046, 1.192, 1.615), (-0.7434, 1.192, 1.615), (-0.6619, 1.192, 1.311), (-0.9242, 1.192, 1.16), (-0.4391, 1.192, 1.088), (-0.5905, 1.192, 0.8259), (-0.1347, 1.192, 1.007), (-0.1347, 1.192, 0.7037), (0.1697, 1.192, 1.088), (0.3211, 1.192, 0.8259), (0.3925, 1.192, 1.311), (0.6548, 1.192, 1.16), (0.777, 1.192, 1.615), (-0.9242, 0.6039, 2.071), (-0.6619, 0.6036, 1.92), (-1.046, 0.6039, 1.615), (-0.4391, 0.6036, 2.143), (-0.5905, 0.6039, 2.405), (-0.1347, 0.6036, 2.224), (-0.1347, 0.6039, 2.527), (0.1697, 0.6036, 2.143), (0.3211, 0.6039, 2.405), (0.3925, 0.6036, 1.92), (0.6548, 0.6039, 2.071), (0.4741, 0.6036, 1.615), (0.777, 0.6039, 1.615), (0.6548, 0.6039, 1.16), (0.3925, 0.6036, 1.311), (0.3211, 0.6039, 0.8259), (0.1697, 0.6036, 1.088), (-0.1347, 0.6039, 0.7037), (-0.1347, 0.6036, 1.007), (-0.5905, 0.6039, 0.8259), (-0.4391, 0.6036, 1.088), (-0.9242, 0.6039, 1.16), (-0.6619, 0.6036, 1.311), (-0.7434, 0.6036, 1.615), (-0.9242, 1.192, 2.071), (-1.046, 0.6039, 1.615), (-1.046, 1.192, 1.615), (-0.9242, 0.6039, 2.071), (-0.5905, 1.192, 2.405), (-0.9242, 0.6039, 2.071), (-0.9242, 1.192, 2.071), (-0.5905, 0.6039, 2.405), (-1.046, 1.192, 1.615), (-0.9242, 0.6039, 1.16), (-0.9242, 1.192, 1.16), (-1.046, 0.6039, 1.615), (0.6548, 1.192, 2.071), (0.3211, 0.6039, 2.405), (0.3211, 1.192, 2.405), (0.6548, 0.6039, 2.071), (-0.9242, 1.192, 1.16), (-0.5905, 0.6039, 0.8259), (-0.5905, 1.192, 0.8259), (-0.9242, 0.6039, 1.16), (0.3211, 1.192, 2.405), (-0.1347, 0.6039, 2.527), (-0.1347, 1.192, 2.527), (0.3211, 0.6039, 2.405), (-0.1347, 1.192, 2.527), (-0.5905, 0.6039, 2.405), (-0.5905, 1.192, 2.405), (-0.1347, 0.6039, 2.527), (0.6548, 1.192, 1.16), (0.777, 0.6039, 1.615), (0.777, 1.192, 1.615), (0.6548, 0.6039, 1.16), (0.777, 1.192, 1.615), (0.6548, 0.6039, 2.071), (0.6548, 1.192, 2.071), (0.777, 0.6039, 1.615), (-0.1347, 1.192, 0.7037), (0.3211, 0.6039, 0.8259), (0.3211, 1.192, 0.8259), (-0.1347, 0.6039, 0.7037), (-0.5905, 1.192, 0.8259), (-0.1347, 0.6039, 0.7037), (-0.1347, 1.192, 0.7037), (-0.5905, 0.6039, 0.8259), (0.6548, 0.6039, 1.16), (0.3211, 1.192, 0.8259), (0.3211, 0.6039, 0.8259), (0.6548, 1.192, 1.16), (-0.1347, 1.192, 1.615), (-0.1347, 0.6036, 1.615), (0.5516, 0.9463, -1.375), (0.4131, 0.9462, -1.455), (0.4562, 0.9462, -1.615), (0.3754, 0.9463, -1.198), (0.2954, 0.9462, -1.337), (0.1347, 0.9463, -1.134), (0.1347, 0.9462, -1.294), (-0.106, 0.9463, -1.198), (-0.02606, 0.9462, -1.337), (-0.2823, 0.9463, -1.375), (-0.1437, 0.9462, -1.455), (-0.3468, 0.9463, -1.615), (-0.1868, 0.9462, -1.615), (-0.1437, 0.9462, -1.776), (-0.2823, 0.9463, -1.856), (-0.02606, 0.9462, -1.894), (-0.106, 0.9463, -2.032), (0.1347, 0.9462, -1.937), (0.1347, 0.9463, -2.097), (0.2954, 0.9462, -1.894), (0.3754, 0.9463, -2.032), (0.4131, 0.9462, -1.776), (0.5516, 0.9463, -1.856), (0.6161, 0.9463, -1.615), (-0.2823, 0.6358, -1.375), (-0.1437, 0.6357, -1.455), (-0.3468, 0.6358, -1.615), (-0.02606, 0.6357, -1.337), (-0.106, 0.6358, -1.198), (0.1347, 0.6357, -1.294), (0.1347, 0.6358, -1.134), (0.2954, 0.6357, -1.337), (0.3754, 0.6358, -1.198), (0.4131, 0.6357, -1.455), (0.5516, 0.6358, -1.375), (0.4562, 0.6357, -1.615), (0.6161, 0.6358, -1.615), (0.5516, 0.6358, -1.856), (0.4131, 0.6357, -1.776), (0.3754, 0.6358, -2.032), (0.2954, 0.6357, -1.894), (0.1347, 0.6358, -2.097), (0.1347, 0.6357, -1.937), (-0.106, 0.6358, -2.032), (-0.02606, 0.6357, -1.894), (-0.2823, 0.6358, -1.856), (-0.1437, 0.6357, -1.776), (-0.1868, 0.6357, -1.615), (-0.2823, 0.9463, -1.375), (-0.3468, 0.6358, -1.615), (-0.3468, 0.9463, -1.615), (-0.2823, 0.6358, -1.375), (-0.106, 0.9463, -1.198), (-0.2823, 0.6358, -1.375), (-0.2823, 0.9463, -1.375), (-0.106, 0.6358, -1.198), (-0.3468, 0.9463, -1.615), (-0.2823, 0.6358, -1.856), (-0.2823, 0.9463, -1.856), (-0.3468, 0.6358, -1.615), (0.5516, 0.9463, -1.375), (0.3754, 0.6358, -1.198), (0.3754, 0.9463, -1.198), (0.5516, 0.6358, -1.375), (-0.2823, 0.9463, -1.856), (-0.106, 0.6358, -2.032), (-0.106, 0.9463, -2.032), (-0.2823, 0.6358, -1.856), (0.3754, 0.9463, -1.198), (0.1347, 0.6358, -1.134), (0.1347, 0.9463, -1.134), (0.3754, 0.6358, -1.198), (0.1347, 0.9463, -1.134), (-0.106, 0.6358, -1.198), (-0.106, 0.9463, -1.198), (0.1347, 0.6358, -1.134), (0.5516, 0.9463, -1.856), (0.6161, 0.6358, -1.615), (0.6161, 0.9463, -1.615), (0.5516, 0.6358, -1.856), (0.6161, 0.9463, -1.615), (0.5516, 0.6358, -1.375), (0.5516, 0.9463, -1.375), (0.6161, 0.6358, -1.615), (0.1347, 0.9463, -2.097), (0.3754, 0.6358, -2.032), (0.3754, 0.9463, -2.032), (0.1347, 0.6358, -2.097), (-0.106, 0.9463, -2.032), (0.1347, 0.6358, -2.097), (0.1347, 0.9463, -2.097), (-0.106, 0.6358, -2.032), (0.5516, 0.6358, -1.856), (0.3754, 0.9463, -2.032), (0.3754, 0.6358, -2.032), (0.5516, 0.9463, -1.856), (0.1347, 0.9462, -1.615), (0.1347, 0.6357, -1.615)], [], [(0, 1, 2), (3, 1, 0), (3, 4, 1), (5, 4, 3), (5, 6, 4), (7, 6, 5), (7, 8, 6), (9, 8, 7), (9, 10, 8), (11, 10, 9), (11, 12, 10), (11, 13, 12), (14, 13, 11), (14, 15, 13), (16, 15, 14), (16, 17, 15), (18, 17, 16), (18, 19, 17), (20, 19, 18), (20, 21, 19), (22, 21, 20), (22, 2, 21), (23, 2, 22), (23, 0, 2), (24, 25, 26), (24, 27, 25), (28, 27, 24), (28, 29, 27), (30, 29, 28), (30, 31, 29), (32, 31, 30), (32, 33, 31), (34, 33, 32), (34, 35, 33), (36, 35, 34), (37, 35, 36), (37, 38, 35), (39, 38, 37), (39, 40, 38), (41, 40, 39), (41, 42, 40), (43, 42, 41), (43, 44, 42), (45, 44, 43), (45, 46, 44), (26, 46, 45), (26, 47, 46), (25, 47, 26), (2, 1, 96), (19, 21, 96), (21, 2, 96), (13, 15, 96), (17, 19, 96), (15, 17, 96), (8, 10, 96), (4, 6, 96), (10, 12, 96), (6, 8, 96), (12, 13, 96), (1, 4, 96), (42, 44, 97), (46, 47, 97), (40, 42, 97), (33, 35, 97), (31, 33, 97), (35, 38, 97), (29, 31, 97), (27, 29, 97), (25, 27, 97), (44, 46, 97), (47, 25, 97), (38, 40, 97), (48, 49, 50), (48, 51, 49), (52, 53, 54), (52, 55, 53), (56, 57, 58), (56, 59, 57), (60, 61, 62), (60, 63, 61), (64, 65, 66), (64, 67, 65), (68, 69, 70), (68, 71, 69), (72, 73, 74), (72, 75, 73), (76, 77, 78), (76, 79, 77), (80, 81, 82), (80, 83, 81), (84, 85, 86), (84, 87, 85), (88, 89, 90), (88, 91, 89), (92, 93, 94), (92, 95, 93), (98, 99, 100), (101, 99, 98), (101, 102, 99), (103, 102, 101), (103, 104, 102), (105, 104, 103), (105, 106, 104), (107, 106, 105), (107, 108, 106), (109, 108, 107), (109, 110, 108), (109, 111, 110), (112, 111, 109), (112, 113, 111), (114, 113, 112), (114, 115, 113), (116, 115, 114), (116, 117, 115), (118, 117, 116), (118, 119, 117), (120, 119, 118), (120, 100, 119), (121, 100, 120), (121, 98, 100), (122, 123, 124), (122, 125, 123), (126, 125, 122), (126, 127, 125), (128, 127, 126), (128, 129, 127), (130, 129, 128), (130, 131, 129), (132, 131, 130), (132, 133, 131), (134, 133, 132), (135, 133, 134), (135, 136, 133), (137, 136, 135), (137, 138, 136), (139, 138, 137), (139, 140, 138), (141, 140, 139), (141, 142, 140), (143, 142, 141), (143, 144, 142), (124, 144, 143), (124, 145, 144), (123, 145, 124), (100, 99, 194), (117, 119, 194), (119, 100, 194), (111, 113, 194), (115, 117, 194), (113, 115, 194), (106, 108, 194), (102, 104, 194), (108, 110, 194), (104, 106, 194), (110, 111, 194), (99, 102, 194), (140, 142, 195), (144, 145, 195), (138, 140, 195), (131, 133, 195), (129, 131, 195), (133, 136, 195), (127, 129, 195), (125, 127, 195), (123, 125, 195), (142, 144, 195), (145, 123, 195), (136, 138, 195), (146, 147, 148), (146, 149, 147), (150, 151, 152), (150, 153, 151), (154, 155, 156), (154, 157, 155), (158, 159, 160), (158, 161, 159), (162, 163, 164), (162, 165, 163), (166, 167, 168), (166, 169, 167), (170, 171, 172), (170, 173, 171), (174, 175, 176), (174, 177, 175), (178, 179, 180), (178, 181, 179), (182, 183, 184), (182, 185, 183), (186, 187, 188), (186, 189, 187), (190, 191, 192), (190, 193, 191), (196, 197, 198), (199, 197, 196), (199, 200, 197), (201, 200, 199), (201, 202, 200), (203, 202, 201), (203, 204, 202), (205, 204, 203), (205, 206, 204), (207, 206, 205), (207, 208, 206), (207, 209, 208), (210, 209, 207), (210, 211, 209), (212, 211, 210), (212, 213, 211), (214, 213, 212), (214, 215, 213), (216, 215, 214), (216, 217, 215), (218, 217, 216), (218, 198, 217), (219, 198, 218), (219, 196, 198), (220, 221, 222), (220, 223, 221), (224, 223, 220), (224, 225, 223), (226, 225, 224), (226, 227, 225), (228, 227, 226), (228, 229, 227), (230, 229, 228), (230, 231, 229), (232, 231, 230), (233, 231, 232), (233, 234, 231), (235, 234, 233), (235, 236, 234), (237, 236, 235), (237, 238, 236), (239, 238, 237), (239, 240, 238), (241, 240, 239), (241, 242, 240), (222, 242, 241), (222, 243, 242), (221, 243, 222), (198, 197, 292), (215, 217, 292), (217, 198, 292), (209, 211, 292), (213, 215, 292), (211, 213, 292), (204, 206, 292), (200, 202, 292), (206, 208, 292), (202, 204, 292), (208, 209, 292), (197, 200, 292), (238, 240, 293), (242, 243, 293), (236, 238, 293), (229, 231, 293), (227, 229, 293), (231, 234, 293), (225, 227, 293), (223, 225, 293), (221, 223, 293), (240, 242, 293), (243, 221, 293), (234, 236, 293), (244, 245, 246), (244, 247, 245), (248, 249, 250), (248, 251, 249), (252, 253, 254), (252, 255, 253), (256, 257, 258), (256, 259, 257), (260, 261, 262), (260, 263, 261), (264, 265, 266), (264, 267, 265), (268, 269, 270), (268, 271, 269), (272, 273, 274), (272, 275, 273), (276, 277, 278), (276, 279, 277), (280, 281, 282), (280, 283, 281), (284, 285, 286), (284, 287, 285), (288, 289, 290), (288, 291, 289), (294, 295, 296), (297, 295, 294), (297, 298, 295), (299, 298, 297), (299, 300, 298), (301, 300, 299), (301, 302, 300), (303, 302, 301), (303, 304, 302), (305, 304, 303), (305, 306, 304), (305, 307, 306), (308, 307, 305), (308, 309, 307), (310, 309, 308), (310, 311, 309), (312, 311, 310), (312, 313, 311), (314, 313, 312), (314, 315, 313), (316, 315, 314), (316, 296, 315), (317, 296, 316), (317, 294, 296), (318, 319, 320), (318, 321, 319), (322, 321, 318), (322, 323, 321), (324, 323, 322), (324, 325, 323), (326, 325, 324), (326, 327, 325), (328, 327, 326), (328, 329, 327), (330, 329, 328), (331, 329, 330), (331, 332, 329), (333, 332, 331), (333, 334, 332), (335, 334, 333), (335, 336, 334), (337, 336, 335), (337, 338, 336), (339, 338, 337), (339, 340, 338), (320, 340, 339), (320, 341, 340), (319, 341, 320), (296, 295, 390), (313, 315, 390), (315, 296, 390), (307, 309, 390), (311, 313, 390), (309, 311, 390), (302, 304, 390), (298, 300, 390), (304, 306, 390), (300, 302, 390), (306, 307, 390), (295, 298, 390), (336, 338, 391), (340, 341, 391), (334, 336, 391), (327, 329, 391), (325, 327, 391), (329, 332, 391), (323, 325, 391), (321, 323, 391), (319, 321, 391), (338, 340, 391), (341, 319, 391), (332, 334, 391), (342, 343, 344), (342, 345, 343), (346, 347, 348), (346, 349, 347), (350, 351, 352), (350, 353, 351), (354, 355, 356), (354, 357, 355), (358, 359, 360), (358, 361, 359), (362, 363, 364), (362, 365, 363), (366, 367, 368), (366, 369, 367), (370, 371, 372), (370, 373, 371), (374, 375, 376), (374, 377, 375), (378, 379, 380), (378, 381, 379), (382, 383, 384), (382, 385, 383), (386, 387, 388), (386, 389, 387)])
me_wheel.polygons.foreach_set('use_smooth', [True] * 384)
me_wheel.polygons.foreach_set('material_index', [0, 0, 0, 0, 0, 0, 0, 0, 0, 0, 0, 0, 0, 0, 0, 0, 0, 0, 0, 0, 0, 0, 0, 0, 0, 0, 0, 0, 0, 0, 0, 0, 0, 0, 0, 0, 0, 0, 0, 0, 0, 0, 0, 0, 0, 0, 0, 0, 0, 0, 0, 0, 0, 0, 0, 0, 0, 0, 0, 0, 0, 0, 0, 0, 0, 0, 0, 0, 0, 0, 0, 0, 1, 1, 1, 1, 1, 1, 1, 1, 1, 1, 1, 1, 1, 1, 1, 1, 1, 1, 1, 1, 1, 1, 1, 1, 0, 0, 0, 0, 0, 0, 0, 0, 0, 0, 0, 0, 0, 0, 0, 0, 0, 0, 0, 0, 0, 0, 0, 0, 0, 0, 0, 0, 0, 0, 0, 0, 0, 0, 0, 0, 0, 0, 0, 0, 0, 0, 0, 0, 0, 0, 0, 0, 0, 0, 0, 0, 0, 0, 0, 0, 0, 0, 0, 0, 0, 0, 0, 0, 0, 0, 0, 0, 0, 0, 0, 0, 1, 1, 1, 1, 1, 1, 1, 1, 1, 1, 1, 1, 1, 1, 1, 1, 1, 1, 1, 1, 1, 1, 1, 1, 0, 0, 0, 0, 0, 0, 0, 0, 0, 0, 0, 0, 0, 0, 0, 0, 0, 0, 0, 0, 0, 0, 0, 0, 0, 0, 0, 0, 0, 0, 0, 0, 0, 0, 0, 0, 0, 0, 0, 0, 0, 0, 0, 0, 0, 0, 0, 0, 0, 0, 0, 0, 0, 0, 0, 0, 0, 0, 0, 0, 0, 0, 0, 0, 0, 0, 0, 0, 0, 0, 0, 0, 1, 1, 1, 1, 1, 1, 1, 1, 1, 1, 1, 1, 1, 1, 1, 1, 1, 1, 1, 1, 1, 1, 1, 1, 0, 0, 0, 0, 0, 0, 0, 0, 0, 0, 0, 0, 0, 0, 0, 0, 0, 0, 0, 0, 0, 0, 0, 0, 0, 0, 0, 0, 0, 0, 0, 0, 0, 0, 0, 0, 0, 0, 0, 0, 0, 0, 0, 0, 0, 0, 0, 0, 0, 0, 0, 0, 0, 0, 0, 0, 0, 0, 0, 0, 0, 0, 0, 0, 0, 0, 0, 0, 0, 0, 0, 0, 1, 1, 1, 1, 1, 1, 1, 1, 1, 1, 1, 1, 1, 1, 1, 1, 1, 1, 1, 1, 1, 1, 1, 1])
_uv = me_wheel.uv_layers.new(name='wheel-mesh-map-0')
_uv.uv.foreach_set('vector', [0.7093, 0.8931, 0.6363, 0.7666, 0.4895, 0.8059, 0.8702, 0.7322, 0.6363, 0.7666, 0.7093, 0.8931, 0.8702, 0.7322, 0.7438, 0.6591, 0.6363, 0.7666, 0.9292, 0.5123, 0.7438, 0.6591, 0.8702, 0.7322, 0.9292, 0.5123, 0.7831, 0.5123, 0.7438, 0.6591, 0.8702, 0.2925, 0.7831, 0.5123, 0.9292, 0.5123, 0.8702, 0.2925, 0.7438, 0.3655, 0.7831, 0.5123, 0.7093, 0.1315, 0.7438, 0.3655, 0.8702, 0.2925, 0.7093, 0.1315, 0.6363, 0.258, 0.7438, 0.3655, 0.4895, 0.07261, 0.6363, 0.258, 0.7093, 0.1315, 0.4895, 0.07261, 0.4895, 0.2187, 0.6363, 0.258, 0.4895, 0.07261, 0.3427, 0.258, 0.4895, 0.2187, 0.2696, 0.1315, 0.3427, 0.258, 0.4895, 0.07261, 0.2696, 0.1315, 0.2352, 0.3655, 0.3427, 0.258, 0.1087, 0.2925, 0.2352, 0.3655, 0.2696, 0.1315, 0.1087, 0.2925, 0.1959, 0.5123, 0.2352, 0.3655, 0.04976, 0.5123, 0.1959, 0.5123, 0.1087, 0.2925, 0.04976, 0.5123, 0.2352, 0.6591, 0.1959, 0.5123, 0.1087, 0.7322, 0.2352, 0.6591, 0.04976, 0.5123, 0.1087, 0.7322, 0.3427, 0.7666, 0.2352, 0.6591, 0.2696, 0.8931, 0.3427, 0.7666, 0.1087, 0.7322, 0.2696, 0.8931, 0.4895, 0.8059, 0.3427, 0.7666, 0.4895, 0.952, 0.4895, 0.8059, 0.2696, 0.8931, 0.4895, 0.952, 0.7093, 0.8931, 0.4895, 0.8059, 0.7093, 0.1315, 0.6363, 0.258, 0.4895, 0.07261, 0.7093, 0.1315, 0.7438, 0.3655, 0.6363, 0.258, 0.8702, 0.2925, 0.7438, 0.3655, 0.7093, 0.1315, 0.8702, 0.2925, 0.7831, 0.5123, 0.7438, 0.3655, 0.9292, 0.5123, 0.7831, 0.5123, 0.8702, 0.2925, 0.9292, 0.5123, 0.7438, 0.6591, 0.7831, 0.5123, 0.8702, 0.7322, 0.7438, 0.6591, 0.9292, 0.5123, 0.8702, 0.7322, 0.6363, 0.7666, 0.7438, 0.6591, 0.7093, 0.8931, 0.6363, 0.7666, 0.8702, 0.7322, 0.7093, 0.8931, 0.4895, 0.8059, 0.6363, 0.7666, 0.4895, 0.952, 0.4895, 0.8059, 0.7093, 0.8931, 0.2696, 0.8931, 0.4895, 0.8059, 0.4895, 0.952, 0.2696, 0.8931, 0.3427, 0.7666, 0.4895, 0.8059, 0.1087, 0.7322, 0.3427, 0.7666, 0.2696, 0.8931, 0.1087, 0.7322, 0.2352, 0.6591, 0.3427, 0.7666, 0.04976, 0.5123, 0.2352, 0.6591, 0.1087, 0.7322, 0.04976, 0.5123, 0.1959, 0.5123, 0.2352, 0.6591, 0.1087, 0.2925, 0.1959, 0.5123, 0.04976, 0.5123, 0.1087, 0.2925, 0.2352, 0.3655, 0.1959, 0.5123, 0.2696, 0.1315, 0.2352, 0.3655, 0.1087, 0.2925, 0.2696, 0.1315, 0.3427, 0.258, 0.2352, 0.3655, 0.4895, 0.07261, 0.3427, 0.258, 0.2696, 0.1315, 0.4895, 0.07261, 0.4895, 0.2187, 0.3427, 0.258, 0.6363, 0.258, 0.4895, 0.2187, 0.4895, 0.07261, 0.4895, 0.8059, 0.6363, 0.7666, 0.4895, 0.5123, 0.2352, 0.6591, 0.3427, 0.7666, 0.4895, 0.5123, 0.3427, 0.7666, 0.4895, 0.8059, 0.4895, 0.5123, 0.3427, 0.258, 0.2352, 0.3655, 0.4895, 0.5123, 0.1959, 0.5123, 0.2352, 0.6591, 0.4895, 0.5123, 0.2352, 0.3655, 0.1959, 0.5123, 0.4895, 0.5123, 0.7438, 0.3655, 0.6363, 0.258, 0.4895, 0.5123, 0.7438, 0.6591, 0.7831, 0.5123, 0.4895, 0.5123, 0.6363, 0.258, 0.4895, 0.2187, 0.4895, 0.5123, 0.7831, 0.5123, 0.7438, 0.3655, 0.4895, 0.5123, 0.4895, 0.2187, 0.3427, 0.258, 0.4895, 0.5123, 0.6363, 0.7666, 0.7438, 0.6591, 0.4895, 0.5123, 0.1959, 0.5123, 0.2352, 0.3655, 0.4895, 0.5123, 0.3427, 0.258, 0.4895, 0.2187, 0.4895, 0.5123, 0.2352, 0.6591, 0.1959, 0.5123, 0.4895, 0.5123, 0.6363, 0.7666, 0.4895, 0.8059, 0.4895, 0.5123, 0.7438, 0.6591, 0.6363, 0.7666, 0.4895, 0.5123, 0.4895, 0.8059, 0.3427, 0.7666, 0.4895, 0.5123, 0.7831, 0.5123, 0.7438, 0.6591, 0.4895, 0.5123, 0.7438, 0.3655, 0.7831, 0.5123, 0.4895, 0.5123, 0.6363, 0.258, 0.7438, 0.3655, 0.4895, 0.5123, 0.2352, 0.3655, 0.3427, 0.258, 0.4895, 0.5123, 0.4895, 0.2187, 0.6363, 0.258, 0.4895, 0.5123, 0.3427, 0.7666, 0.2352, 0.6591, 0.4895, 0.5123, 0.6175, 0.9984, 0.004431, 0.005513, 0.004431, 0.9984, 0.6175, 0.9984, 0.6175, 0.005513, 0.004431, 0.005513, 0.6175, 0.9984, 0.004431, 0.005513, 0.004431, 0.9984, 0.6175, 0.9984, 0.6175, 0.005513, 0.004431, 0.005513, 0.6175, 0.9984, 0.004431, 0.005513, 0.004431, 0.9984, 0.6175, 0.9984, 0.6175, 0.005513, 0.004431, 0.005513, 0.6175, 0.9984, 0.004431, 0.005513, 0.004431, 0.9984, 0.6175, 0.9984, 0.6175, 0.005513, 0.004431, 0.005513, 0.6175, 0.9984, 0.004431, 0.005513, 0.004431, 0.9984, 0.6175, 0.9984, 0.6175, 0.005513, 0.004431, 0.005513, 0.6175, 0.9984, 0.004431, 0.005513, 0.004431, 0.9984, 0.6175, 0.9984, 0.6175, 0.005513, 0.004431, 0.005513, 0.6175, 0.9984, 0.004431, 0.005513, 0.004431, 0.9984, 0.6175, 0.9984, 0.6175, 0.005513, 0.004431, 0.005513, 0.6175, 0.9984, 0.004431, 0.005513, 0.004431, 0.9984, 0.6175, 0.9984, 0.6175, 0.005513, 0.004431, 0.005513, 0.6175, 0.9984, 0.004431, 0.005513, 0.004431, 0.9984, 0.6175, 0.9984, 0.6175, 0.005513, 0.004431, 0.005513, 0.6175, 0.9984, 0.004431, 0.005513, 0.004431, 0.9984, 0.6175, 0.9984, 0.6175, 0.005513, 0.004431, 0.005513, 0.6175, 0.9984, 0.004431, 0.005513, 0.004431, 0.9984, 0.6175, 0.9984, 0.6175, 0.005513, 0.004431, 0.005513, 0.004431, 0.005513, 0.6175, 0.9984, 0.6175, 0.005513, 0.004431, 0.005513, 0.004431, 0.9984, 0.6175, 0.9984, 0.7093, 0.8931, 0.6363, 0.7666, 0.4895, 0.8059, 0.8702, 0.7322, 0.6363, 0.7666, 0.7093, 0.8931, 0.8702, 0.7322, 0.7438, 0.6591, 0.6363, 0.7666, 0.9292, 0.5123, 0.7438, 0.6591, 0.8702, 0.7322, 0.9292, 0.5123, 0.7831, 0.5123, 0.7438, 0.6591, 0.8702, 0.2925, 0.7831, 0.5123, 0.9292, 0.5123, 0.8702, 0.2925, 0.7438, 0.3655, 0.7831, 0.5123, 0.7093, 0.1315, 0.7438, 0.3655, 0.8702, 0.2925, 0.7093, 0.1315, 0.6363, 0.258, 0.7438, 0.3655, 0.4895, 0.07261, 0.6363, 0.258, 0.7093, 0.1315, 0.4895, 0.07261, 0.4895, 0.2187, 0.6363, 0.258, 0.4895, 0.07261, 0.3427, 0.258, 0.4895, 0.2187, 0.2696, 0.1315, 0.3427, 0.258, 0.4895, 0.07261, 0.2696, 0.1315, 0.2352, 0.3655, 0.3427, 0.258, 0.1087, 0.2925, 0.2352, 0.3655, 0.2696, 0.1315, 0.1087, 0.2925, 0.1959, 0.5123, 0.2352, 0.3655, 0.04976, 0.5123, 0.1959, 0.5123, 0.1087, 0.2925, 0.04976, 0.5123, 0.2352, 0.6591, 0.1959, 0.5123, 0.1087, 0.7322, 0.2352, 0.6591, 0.04976, 0.5123, 0.1087, 0.7322, 0.3427, 0.7666, 0.2352, 0.6591, 0.2696, 0.8931, 0.3427, 0.7666, 0.1087, 0.7322, 0.2696, 0.8931, 0.4895, 0.8059, 0.3427, 0.7666, 0.4895, 0.952, 0.4895, 0.8059, 0.2696, 0.8931, 0.4895, 0.952, 0.7093, 0.8931, 0.4895, 0.8059, 0.7093, 0.1315, 0.6363, 0.258, 0.4895, 0.07261, 0.7093, 0.1315, 0.7438, 0.3655, 0.6363, 0.258, 0.8702, 0.2925, 0.7438, 0.3655, 0.7093, 0.1315, 0.8702, 0.2925, 0.7831, 0.5123, 0.7438, 0.3655, 0.9292, 0.5123, 0.7831, 0.5123, 0.8702, 0.2925, 0.9292, 0.5123, 0.7438, 0.6591, 0.7831, 0.5123, 0.8702, 0.7322, 0.7438, 0.6591, 0.9292, 0.5123, 0.8702, 0.7322, 0.6363, 0.7666, 0.7438, 0.6591, 0.7093, 0.8931, 0.6363, 0.7666, 0.8702, 0.7322, 0.7093, 0.8931, 0.4895, 0.8059, 0.6363, 0.7666, 0.4895, 0.952, 0.4895, 0.8059, 0.7093, 0.8931, 0.2696, 0.8931, 0.4895, 0.8059, 0.4895, 0.952, 0.2696, 0.8931, 0.3427, 0.7666, 0.4895, 0.8059, 0.1087, 0.7322, 0.3427, 0.7666, 0.2696, 0.8931, 0.1087, 0.7322, 0.2352, 0.6591, 0.3427, 0.7666, 0.04976, 0.5123, 0.2352, 0.6591, 0.1087, 0.7322, 0.04976, 0.5123, 0.1959, 0.5123, 0.2352, 0.6591, 0.1087, 0.2925, 0.1959, 0.5123, 0.04976, 0.5123, 0.1087, 0.2925, 0.2352, 0.3655, 0.1959, 0.5123, 0.2696, 0.1315, 0.2352, 0.3655, 0.1087, 0.2925, 0.2696, 0.1315, 0.3427, 0.258, 0.2352, 0.3655, 0.4895, 0.07261, 0.3427, 0.258, 0.2696, 0.1315, 0.4895, 0.07261, 0.4895, 0.2187, 0.3427, 0.258, 0.6363, 0.258, 0.4895, 0.2187, 0.4895, 0.07261, 0.4895, 0.8059, 0.6363, 0.7666, 0.4895, 0.5123, 0.2352, 0.6591, 0.3427, 0.7666, 0.4895, 0.5123, 0.3427, 0.7666, 0.4895, 0.8059, 0.4895, 0.5123, 0.3427, 0.258, 0.2352, 0.3655, 0.4895, 0.5123, 0.1959, 0.5123, 0.2352, 0.6591, 0.4895, 0.5123, 0.2352, 0.3655, 0.1959, 0.5123, 0.4895, 0.5123, 0.7438, 0.3655, 0.6363, 0.258, 0.4895, 0.5123, 0.7438, 0.6591, 0.7831, 0.5123, 0.4895, 0.5123, 0.6363, 0.258, 0.4895, 0.2187, 0.4895, 0.5123, 0.7831, 0.5123, 0.7438, 0.3655, 0.4895, 0.5123, 0.4895, 0.2187, 0.3427, 0.258, 0.4895, 0.5123, 0.6363, 0.7666, 0.7438, 0.6591, 0.4895, 0.5123, 0.1959, 0.5123, 0.2352, 0.3655, 0.4895, 0.5123, 0.3427, 0.258, 0.4895, 0.2187, 0.4895, 0.5123, 0.2352, 0.6591, 0.1959, 0.5123, 0.4895, 0.5123, 0.6363, 0.7666, 0.4895, 0.8059, 0.4895, 0.5123, 0.7438, 0.6591, 0.6363, 0.7666, 0.4895, 0.5123, 0.4895, 0.8059, 0.3427, 0.7666, 0.4895, 0.5123, 0.7831, 0.5123, 0.7438, 0.6591, 0.4895, 0.5123, 0.7438, 0.3655, 0.7831, 0.5123, 0.4895, 0.5123, 0.6363, 0.258, 0.7438, 0.3655, 0.4895, 0.5123, 0.2352, 0.3655, 0.3427, 0.258, 0.4895, 0.5123, 0.4895, 0.2187, 0.6363, 0.258, 0.4895, 0.5123, 0.3427, 0.7666, 0.2352, 0.6591, 0.4895, 0.5123, 0.6175, 0.9984, 0.004431, 0.005513, 0.004431, 0.9984, 0.6175, 0.9984, 0.6175, 0.005513, 0.004431, 0.005513, 0.6175, 0.9984, 0.004431, 0.005513, 0.004431, 0.9984, 0.6175, 0.9984, 0.6175, 0.005513, 0.004431, 0.005513, 0.6175, 0.9984, 0.004431, 0.005513, 0.004431, 0.9984, 0.6175, 0.9984, 0.6175, 0.005513, 0.004431, 0.005513, 0.6175, 0.9984, 0.004431, 0.005513, 0.004431, 0.9984, 0.6175, 0.9984, 0.6175, 0.005513, 0.004431, 0.005513, 0.6175, 0.9984, 0.004431, 0.005513, 0.004431, 0.9984, 0.6175, 0.9984, 0.6175, 0.005513, 0.004431, 0.005513, 0.6175, 0.9984, 0.004431, 0.005513, 0.004431, 0.9984, 0.6175, 0.9984, 0.6175, 0.005513, 0.004431, 0.005513, 0.6175, 0.9984, 0.004431, 0.005513, 0.004431, 0.9984, 0.6175, 0.9984, 0.6175, 0.005513, 0.004431, 0.005513, 0.6175, 0.9984, 0.004431, 0.005513, 0.004431, 0.9984, 0.6175, 0.9984, 0.6175, 0.005513, 0.004431, 0.005513, 0.6175, 0.9984, 0.004431, 0.005513, 0.004431, 0.9984, 0.6175, 0.9984, 0.6175, 0.005513, 0.004431, 0.005513, 0.6175, 0.9984, 0.004431, 0.005513, 0.004431, 0.9984, 0.6175, 0.9984, 0.6175, 0.005513, 0.004431, 0.005513, 0.6175, 0.9984, 0.004431, 0.005513, 0.004431, 0.9984, 0.6175, 0.9984, 0.6175, 0.005513, 0.004431, 0.005513, 0.004431, 0.005513, 0.6175, 0.9984, 0.6175, 0.005513, 0.004431, 0.005513, 0.004431, 0.9984, 0.6175, 0.9984, 0.7093, 0.8931, 0.6363, 0.7666, 0.4895, 0.8059, 0.8702, 0.7322, 0.6363, 0.7666, 0.7093, 0.8931, 0.8702, 0.7322, 0.7438, 0.6591, 0.6363, 0.7666, 0.9292, 0.5123, 0.7438, 0.6591, 0.8702, 0.7322, 0.9292, 0.5123, 0.7831, 0.5123, 0.7438, 0.6591, 0.8702, 0.2925, 0.7831, 0.5123, 0.9292, 0.5123, 0.8702, 0.2925, 0.7438, 0.3655, 0.7831, 0.5123, 0.7093, 0.1315, 0.7438, 0.3655, 0.8702, 0.2925, 0.7093, 0.1315, 0.6363, 0.258, 0.7438, 0.3655, 0.4895, 0.07261, 0.6363, 0.258, 0.7093, 0.1315, 0.4895, 0.07261, 0.4895, 0.2187, 0.6363, 0.258, 0.4895, 0.07261, 0.3427, 0.258, 0.4895, 0.2187, 0.2696, 0.1315, 0.3427, 0.258, 0.4895, 0.07261, 0.2696, 0.1315, 0.2352, 0.3655, 0.3427, 0.258, 0.1087, 0.2925, 0.2352, 0.3655, 0.2696, 0.1315, 0.1087, 0.2925, 0.1959, 0.5123, 0.2352, 0.3655, 0.04976, 0.5123, 0.1959, 0.5123, 0.1087, 0.2925, 0.04976, 0.5123, 0.2352, 0.6591, 0.1959, 0.5123, 0.1087, 0.7322, 0.2352, 0.6591, 0.04976, 0.5123, 0.1087, 0.7322, 0.3427, 0.7666, 0.2352, 0.6591, 0.2696, 0.8931, 0.3427, 0.7666, 0.1087, 0.7322, 0.2696, 0.8931, 0.4895, 0.8059, 0.3427, 0.7666, 0.4895, 0.952, 0.4895, 0.8059, 0.2696, 0.8931, 0.4895, 0.952, 0.7093, 0.8931, 0.4895, 0.8059, 0.7093, 0.1315, 0.6363, 0.258, 0.4895, 0.07261, 0.7093, 0.1315, 0.7438, 0.3655, 0.6363, 0.258, 0.8702, 0.2925, 0.7438, 0.3655, 0.7093, 0.1315, 0.8702, 0.2925, 0.7831, 0.5123, 0.7438, 0.3655, 0.9292, 0.5123, 0.7831, 0.5123, 0.8702, 0.2925, 0.9292, 0.5123, 0.7438, 0.6591, 0.7831, 0.5123, 0.8702, 0.7322, 0.7438, 0.6591, 0.9292, 0.5123, 0.8702, 0.7322, 0.6363, 0.7666, 0.7438, 0.6591, 0.7093, 0.8931, 0.6363, 0.7666, 0.8702, 0.7322, 0.7093, 0.8931, 0.4895, 0.8059, 0.6363, 0.7666, 0.4895, 0.952, 0.4895, 0.8059, 0.7093, 0.8931, 0.2696, 0.8931, 0.4895, 0.8059, 0.4895, 0.952, 0.2696, 0.8931, 0.3427, 0.7666, 0.4895, 0.8059, 0.1087, 0.7322, 0.3427, 0.7666, 0.2696, 0.8931, 0.1087, 0.7322, 0.2352, 0.6591, 0.3427, 0.7666, 0.04976, 0.5123, 0.2352, 0.6591, 0.1087, 0.7322, 0.04976, 0.5123, 0.1959, 0.5123, 0.2352, 0.6591, 0.1087, 0.2925, 0.1959, 0.5123, 0.04976, 0.5123, 0.1087, 0.2925, 0.2352, 0.3655, 0.1959, 0.5123, 0.2696, 0.1315, 0.2352, 0.3655, 0.1087, 0.2925, 0.2696, 0.1315, 0.3427, 0.258, 0.2352, 0.3655, 0.4895, 0.07261, 0.3427, 0.258, 0.2696, 0.1315, 0.4895, 0.07261, 0.4895, 0.2187, 0.3427, 0.258, 0.6363, 0.258, 0.4895, 0.2187, 0.4895, 0.07261, 0.4895, 0.8059, 0.6363, 0.7666, 0.4895, 0.5123, 0.2352, 0.6591, 0.3427, 0.7666, 0.4895, 0.5123, 0.3427, 0.7666, 0.4895, 0.8059, 0.4895, 0.5123, 0.3427, 0.258, 0.2352, 0.3655, 0.4895, 0.5123, 0.1959, 0.5123, 0.2352, 0.6591, 0.4895, 0.5123, 0.2352, 0.3655, 0.1959, 0.5123, 0.4895, 0.5123, 0.7438, 0.3655, 0.6363, 0.258, 0.4895, 0.5123, 0.7438, 0.6591, 0.7831, 0.5123, 0.4895, 0.5123, 0.6363, 0.258, 0.4895, 0.2187, 0.4895, 0.5123, 0.7831, 0.5123, 0.7438, 0.3655, 0.4895, 0.5123, 0.4895, 0.2187, 0.3427, 0.258, 0.4895, 0.5123, 0.6363, 0.7666, 0.7438, 0.6591, 0.4895, 0.5123, 0.1959, 0.5123, 0.2352, 0.3655, 0.4895, 0.5123, 0.3427, 0.258, 0.4895, 0.2187, 0.4895, 0.5123, 0.2352, 0.6591, 0.1959, 0.5123, 0.4895, 0.5123, 0.6363, 0.7666, 0.4895, 0.8059, 0.4895, 0.5123, 0.7438, 0.6591, 0.6363, 0.7666, 0.4895, 0.5123, 0.4895, 0.8059, 0.3427, 0.7666, 0.4895, 0.5123, 0.7831, 0.5123, 0.7438, 0.6591, 0.4895, 0.5123, 0.7438, 0.3655, 0.7831, 0.5123, 0.4895, 0.5123, 0.6363, 0.258, 0.7438, 0.3655, 0.4895, 0.5123, 0.2352, 0.3655, 0.3427, 0.258, 0.4895, 0.5123, 0.4895, 0.2187, 0.6363, 0.258, 0.4895, 0.5123, 0.3427, 0.7666, 0.2352, 0.6591, 0.4895, 0.5123, 0.6175, 0.9984, 0.004431, 0.005513, 0.004431, 0.9984, 0.6175, 0.9984, 0.6175, 0.005513, 0.004431, 0.005513, 0.6175, 0.9984, 0.004431, 0.005513, 0.004431, 0.9984, 0.6175, 0.9984, 0.6175, 0.005513, 0.004431, 0.005513, 0.6175, 0.9984, 0.004431, 0.005513, 0.004431, 0.9984, 0.6175, 0.9984, 0.6175, 0.005513, 0.004431, 0.005513, 0.6175, 0.9984, 0.004431, 0.005513, 0.004431, 0.9984, 0.6175, 0.9984, 0.6175, 0.005513, 0.004431, 0.005513, 0.6175, 0.9984, 0.004431, 0.005513, 0.004431, 0.9984, 0.6175, 0.9984, 0.6175, 0.005513, 0.004431, 0.005513, 0.6175, 0.9984, 0.004431, 0.005513, 0.004431, 0.9984, 0.6175, 0.9984, 0.6175, 0.005513, 0.004431, 0.005513, 0.6175, 0.9984, 0.004431, 0.005513, 0.004431, 0.9984, 0.6175, 0.9984, 0.6175, 0.005513, 0.004431, 0.005513, 0.6175, 0.9984, 0.004431, 0.005513, 0.004431, 0.9984, 0.6175, 0.9984, 0.6175, 0.005513, 0.004431, 0.005513, 0.6175, 0.9984, 0.004431, 0.005513, 0.004431, 0.9984, 0.6175, 0.9984, 0.6175, 0.005513, 0.004431, 0.005513, 0.6175, 0.9984, 0.004431, 0.005513, 0.004431, 0.9984, 0.6175, 0.9984, 0.6175, 0.005513, 0.004431, 0.005513, 0.6175, 0.9984, 0.004431, 0.005513, 0.004431, 0.9984, 0.6175, 0.9984, 0.6175, 0.005513, 0.004431, 0.005513, 0.004431, 0.005513, 0.6175, 0.9984, 0.6175, 0.005513, 0.004431, 0.005513, 0.004431, 0.9984, 0.6175, 0.9984, 0.7093, 0.8931, 0.6363, 0.7666, 0.4895, 0.8059, 0.8702, 0.7322, 0.6363, 0.7666, 0.7093, 0.8931, 0.8702, 0.7322, 0.7438, 0.6591, 0.6363, 0.7666, 0.9292, 0.5123, 0.7438, 0.6591, 0.8702, 0.7322, 0.9292, 0.5123, 0.7831, 0.5123, 0.7438, 0.6591, 0.8702, 0.2925, 0.7831, 0.5123, 0.9292, 0.5123, 0.8702, 0.2925, 0.7438, 0.3655, 0.7831, 0.5123, 0.7093, 0.1315, 0.7438, 0.3655, 0.8702, 0.2925, 0.7093, 0.1315, 0.6363, 0.258, 0.7438, 0.3655, 0.4895, 0.07261, 0.6363, 0.258, 0.7093, 0.1315, 0.4895, 0.07261, 0.4895, 0.2187, 0.6363, 0.258, 0.4895, 0.07261, 0.3427, 0.258, 0.4895, 0.2187, 0.2696, 0.1315, 0.3427, 0.258, 0.4895, 0.07261, 0.2696, 0.1315, 0.2352, 0.3655, 0.3427, 0.258, 0.1087, 0.2925, 0.2352, 0.3655, 0.2696, 0.1315, 0.1087, 0.2925, 0.1959, 0.5123, 0.2352, 0.3655, 0.04976, 0.5123, 0.1959, 0.5123, 0.1087, 0.2925, 0.04976, 0.5123, 0.2352, 0.6591, 0.1959, 0.5123, 0.1087, 0.7322, 0.2352, 0.6591, 0.04976, 0.5123, 0.1087, 0.7322, 0.3427, 0.7666, 0.2352, 0.6591, 0.2696, 0.8931, 0.3427, 0.7666, 0.1087, 0.7322, 0.2696, 0.8931, 0.4895, 0.8059, 0.3427, 0.7666, 0.4895, 0.952, 0.4895, 0.8059, 0.2696, 0.8931, 0.4895, 0.952, 0.7093, 0.8931, 0.4895, 0.8059, 0.7093, 0.1315, 0.6363, 0.258, 0.4895, 0.07261, 0.7093, 0.1315, 0.7438, 0.3655, 0.6363, 0.258, 0.8702, 0.2925, 0.7438, 0.3655, 0.7093, 0.1315, 0.8702, 0.2925, 0.7831, 0.5123, 0.7438, 0.3655, 0.9292, 0.5123, 0.7831, 0.5123, 0.8702, 0.2925, 0.9292, 0.5123, 0.7438, 0.6591, 0.7831, 0.5123, 0.8702, 0.7322, 0.7438, 0.6591, 0.9292, 0.5123, 0.8702, 0.7322, 0.6363, 0.7666, 0.7438, 0.6591, 0.7093, 0.8931, 0.6363, 0.7666, 0.8702, 0.7322, 0.7093, 0.8931, 0.4895, 0.8059, 0.6363, 0.7666, 0.4895, 0.952, 0.4895, 0.8059, 0.7093, 0.8931, 0.2696, 0.8931, 0.4895, 0.8059, 0.4895, 0.952, 0.2696, 0.8931, 0.3427, 0.7666, 0.4895, 0.8059, 0.1087, 0.7322, 0.3427, 0.7666, 0.2696, 0.8931, 0.1087, 0.7322, 0.2352, 0.6591, 0.3427, 0.7666, 0.04976, 0.5123, 0.2352, 0.6591, 0.1087, 0.7322, 0.04976, 0.5123, 0.1959, 0.5123, 0.2352, 0.6591, 0.1087, 0.2925, 0.1959, 0.5123, 0.04976, 0.5123, 0.1087, 0.2925, 0.2352, 0.3655, 0.1959, 0.5123, 0.2696, 0.1315, 0.2352, 0.3655, 0.1087, 0.2925, 0.2696, 0.1315, 0.3427, 0.258, 0.2352, 0.3655, 0.4895, 0.07261, 0.3427, 0.258, 0.2696, 0.1315, 0.4895, 0.07261, 0.4895, 0.2187, 0.3427, 0.258, 0.6363, 0.258, 0.4895, 0.2187, 0.4895, 0.07261, 0.4895, 0.8059, 0.6363, 0.7666, 0.4895, 0.5123, 0.2352, 0.6591, 0.3427, 0.7666, 0.4895, 0.5123, 0.3427, 0.7666, 0.4895, 0.8059, 0.4895, 0.5123, 0.3427, 0.258, 0.2352, 0.3655, 0.4895, 0.5123, 0.1959, 0.5123, 0.2352, 0.6591, 0.4895, 0.5123, 0.2352, 0.3655, 0.1959, 0.5123, 0.4895, 0.5123, 0.7438, 0.3655, 0.6363, 0.258, 0.4895, 0.5123, 0.7438, 0.6591, 0.7831, 0.5123, 0.4895, 0.5123, 0.6363, 0.258, 0.4895, 0.2187, 0.4895, 0.5123, 0.7831, 0.5123, 0.7438, 0.3655, 0.4895, 0.5123, 0.4895, 0.2187, 0.3427, 0.258, 0.4895, 0.5123, 0.6363, 0.7666, 0.7438, 0.6591, 0.4895, 0.5123, 0.1959, 0.5123, 0.2352, 0.3655, 0.4895, 0.5123, 0.3427, 0.258, 0.4895, 0.2187, 0.4895, 0.5123, 0.2352, 0.6591, 0.1959, 0.5123, 0.4895, 0.5123, 0.6363, 0.7666, 0.4895, 0.8059, 0.4895, 0.5123, 0.7438, 0.6591, 0.6363, 0.7666, 0.4895, 0.5123, 0.4895, 0.8059, 0.3427, 0.7666, 0.4895, 0.5123, 0.7831, 0.5123, 0.7438, 0.6591, 0.4895, 0.5123, 0.7438, 0.3655, 0.7831, 0.5123, 0.4895, 0.5123, 0.6363, 0.258, 0.7438, 0.3655, 0.4895, 0.5123, 0.2352, 0.3655, 0.3427, 0.258, 0.4895, 0.5123, 0.4895, 0.2187, 0.6363, 0.258, 0.4895, 0.5123, 0.3427, 0.7666, 0.2352, 0.6591, 0.4895, 0.5123, 0.6175, 0.9984, 0.004431, 0.005513, 0.004431, 0.9984, 0.6175, 0.9984, 0.6175, 0.005513, 0.004431, 0.005513, 0.6175, 0.9984, 0.004431, 0.005513, 0.004431, 0.9984, 0.6175, 0.9984, 0.6175, 0.005513, 0.004431, 0.005513, 0.6175, 0.9984, 0.004431, 0.005513, 0.004431, 0.9984, 0.6175, 0.9984, 0.6175, 0.005513, 0.004431, 0.005513, 0.6175, 0.9984, 0.004431, 0.005513, 0.004431, 0.9984, 0.6175, 0.9984, 0.6175, 0.005513, 0.004431, 0.005513, 0.6175, 0.9984, 0.004431, 0.005513, 0.004431, 0.9984, 0.6175, 0.9984, 0.6175, 0.005513, 0.004431, 0.005513, 0.6175, 0.9984, 0.004431, 0.005513, 0.004431, 0.9984, 0.6175, 0.9984, 0.6175, 0.005513, 0.004431, 0.005513, 0.6175, 0.9984, 0.004431, 0.005513, 0.004431, 0.9984, 0.6175, 0.9984, 0.6175, 0.005513, 0.004431, 0.005513, 0.6175, 0.9984, 0.004431, 0.005513, 0.004431, 0.9984, 0.6175, 0.9984, 0.6175, 0.005513, 0.004431, 0.005513, 0.6175, 0.9984, 0.004431, 0.005513, 0.004431, 0.9984, 0.6175, 0.9984, 0.6175, 0.005513, 0.004431, 0.005513, 0.6175, 0.9984, 0.004431, 0.005513, 0.004431, 0.9984, 0.6175, 0.9984, 0.6175, 0.005513, 0.004431, 0.005513, 0.6175, 0.9984, 0.004431, 0.005513, 0.004431, 0.9984, 0.6175, 0.9984, 0.6175, 0.005513, 0.004431, 0.005513, 0.004431, 0.005513, 0.6175, 0.9984, 0.6175, 0.005513, 0.004431, 0.005513, 0.004431, 0.9984, 0.6175, 0.9984])
me_wheel.materials.append(mat_material_bmp)
me_wheel.materials.append(mat_material1_bmp)
me_wheel.use_remesh_preserve_volume = False
me_wheel.use_remesh_preserve_attributes = False
me_wheel.use_mirror_vertex_groups = False
me_wheel.update()

# ---- objects
ob_polygon1 = bpy.data.objects.new('polygon1', me_polygon1)
ob_wheel = bpy.data.objects.new('wheel', me_wheel)

# ---- transforms, parenting, visibility, modifiers, constraints
ob_polygon1.location = (0.0, 0.01834, 0.1005)
ob_polygon1.rotation_euler = (1.632, -0.0, 0.0)
ob_polygon1.scale = (3.965, 3.965, 3.965)
ob_polygon1.lineart.crease_threshold = 0.0
ob_wheel.location = (4.74e-07, -0.2044, 0.5452)
ob_wheel.rotation_euler = (-5.558e-08, 1.509, 1.571)
ob_wheel.scale = (0.7997, -1.68, 0.7997)
ob_wheel.lineart.crease_threshold = 0.0

# ---- collection membership
col_collection_1.objects.link(ob_polygon1)
col_collection_1.objects.link(ob_wheel)

# ---- scene / render settings (as saved in the file)
scene.frame_start = 1; scene.frame_end = 250; scene.frame_set(1)
scene.render.engine = 'BLENDER_EEVEE_NEXT'
scene.render.resolution_percentage = 50
scene.render.dither_intensity = 0.0
scene.cycles.use_denoising = False
scene.cycles.samples = 128
scene.cycles.sampling_pattern = 'TABULATED_SOBOL'
scene.cycles.light_sampling_threshold = 0.0
scene.cycles.use_adaptive_sampling = False
scene.cycles.use_light_tree = False
scene.cycles.blur_glossy = 0.0
scene.cycles.sample_clamp_indirect = 0.0
scene.view_settings.view_transform = 'Standard'
bpy.context.view_layer.update()

# ---- added for rendering (the .blend has no active camera and no usable light): camera, sun
cam_auto = bpy.data.cameras.new('AutoCamera')
cam_auto.lens = 50.0
cam_auto.sensor_width = 36.0
cam_auto.clip_end = 1000.0
ob_auto_camera = bpy.data.objects.new('AutoCamera', cam_auto)
scene.collection.objects.link(ob_auto_camera)
ob_auto_camera.location = (6.62609, -8.20753, 6.35596)
ob_auto_camera.rotation_euler = (1.09748, -7.21219e-08, 0.694738)
scene.camera = ob_auto_camera
light_auto_sun = bpy.data.lights.new('AutoSun', 'SUN')
light_auto_sun.energy = 3.0
light_auto_sun.angle = 0.0523599
ob_auto_sun = bpy.data.objects.new('AutoSun', light_auto_sun)
scene.collection.objects.link(ob_auto_sun)
ob_auto_sun.rotation_euler = (0.872665, 0.174533, 0.523599)
bpy.context.view_layer.update()
